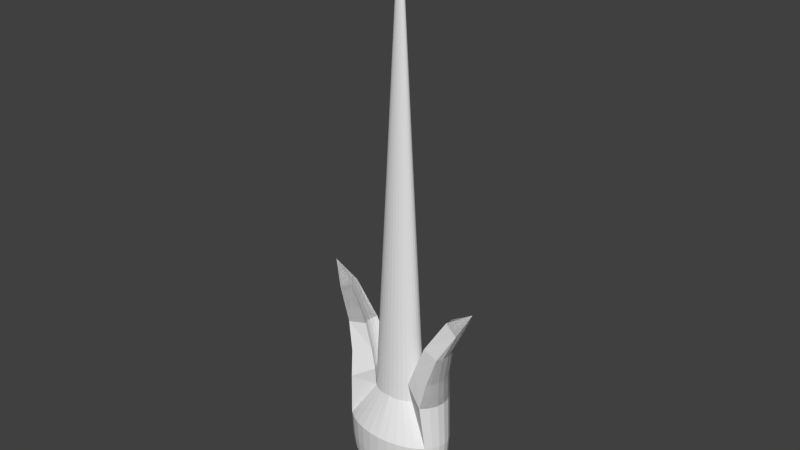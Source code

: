 # Source: cartmodel_final-1.blend  (saved by Blender 2.76.0; exported with 4.5.12 LTS)
import bpy
from mathutils import Matrix  # noqa: F401  (used for matrix-valued properties, if any)

bpy.ops.wm.read_factory_settings(use_empty=True)
scene = bpy.context.scene
scene.name = 'Scene'

# ---- collections
col_collection_2 = bpy.data.collections.new('Collection 2'); scene.collection.children.link(col_collection_2)

# ---- materials (node trees are filled in below, after node groups)
mat_material_001 = bpy.data.materials.new('Material.001')
mat_material_001.alpha_threshold = 0.0
mat_material_001.use_transparent_shadow = False
mat_material_001.roughness = 0.5

# ---- material node trees

# ---- world
world_world = bpy.data.worlds.new('World'); scene.world = world_world
world_world.color = (0.05088, 0.05088, 0.05088)
world_world.use_sun_shadow = False
world_world.sun_shadow_jitter_overblur = 0.0
world_world.cycles.sampling_method = 'MANUAL'
world_world.cycles.sample_map_resolution = 256

# ---- meshes
me_circle_001 = bpy.data.meshes.new('Circle.001')
me_circle_001.from_pydata([(-5.96e-08, 0.9697, 0.07042), (-0.1736, 0.9511, 0.03089), (-0.3405, 0.8959, 0.03089), (-0.4943, 0.8063, 0.03089), (-0.6291, 0.6857, 0.03089), (-0.7398, 0.5387, 0.03089), (-0.822, 0.3711, 0.03089), (-0.8726, 0.1892, 0.03089), (-0.8897, 4.768e-07, 0.03089), (-0.8726, -0.1892, 0.03089), (-0.822, -0.3711, 0.03089), (-0.7398, -0.5387, 0.03089), (-0.6291, -0.6857, 0.03089), (-0.4943, -0.8063, 0.03089), (-0.3405, -0.8959, 0.03089), (-0.1736, -0.9511, 0.03089), (-5.96e-08, -0.9697, 0.07042), (0.1736, -0.9511, 0.03089), (0.3405, -0.8959, 0.03089), (0.4943, -0.8063, 0.03089), (0.6291, -0.6857, 0.03089), (0.7398, -0.5387, 0.03089), (0.7398, 0.5387, 0.03089), (0.6291, 0.6857, 0.03089), (0.4943, 0.8063, 0.03089), (0.3405, 0.8959, 0.03089), (0.1736, 0.9511, 0.03089), (-0.822, 0.3711, 0.03089), (-0.8726, 0.1892, 0.03089), (-0.8897, 4.768e-07, 0.03089), (-0.8726, -0.1892, 0.03089), (-0.822, -0.3711, 0.03089), (0.822, 0.3711, 0.03089), (0.8726, 0.1892, 0.03089), (0.8897, 4.768e-07, 0.03089), (0.8726, -0.1892, 0.03089), (0.822, -0.3711, 0.03089), (7.661e-09, 7.661e-08, 22.35), (-0.3699, 0.2694, 11.19), (-0.411, 0.1855, 11.19), (-0.4363, 0.09459, 11.19), (-0.4449, 2.767e-07, 11.19), (-0.4363, -0.09459, 11.19), (-0.411, -0.1855, 11.19), (-0.3699, -0.2694, 11.19), (-0.3146, -0.3428, 11.19), (-0.2472, -0.4031, 11.19), (-0.1702, -0.4479, 11.19), (-0.08679, -0.4755, 11.19), (-2.597e-08, -0.4848, 11.21), (0.08679, -0.4755, 11.19), (0.1702, -0.4479, 11.19), (0.2472, -0.4031, 11.19), (0.3146, -0.3428, 11.19), (0.3699, -0.2694, 11.19), (0.411, -0.1855, 11.19), (0.4363, -0.09459, 11.19), (0.4449, 2.767e-07, 11.19), (0.4363, 0.09459, 11.19), (0.411, 0.1855, 11.19), (0.3699, 0.2694, 11.19), (0.3146, 0.3428, 11.19), (0.2472, 0.4031, 11.19), (0.1702, 0.4479, 11.19), (0.08679, 0.4755, 11.19), (-2.597e-08, 0.4848, 11.21), (-0.08679, 0.4755, 11.19), (-0.1702, 0.4479, 11.19), (-0.2472, 0.4031, 11.19), (-0.3146, 0.3428, 11.19), (-0.08679, 0.9604, 0.05066), (-0.257, 0.9235, 0.03089), (-0.4174, 0.8511, 0.03089), (-0.5617, 0.746, 0.03089), (-0.6845, 0.6122, 0.03089), (-0.6845, -0.6122, 0.03089), (-0.5617, -0.746, 0.03089), (-0.4174, -0.8511, 0.03089), (-0.257, -0.9235, 0.03089), (-0.08679, -0.9604, 0.05066), (0.08679, -0.9604, 0.05066), (0.257, -0.9235, 0.03089), (0.4174, -0.8511, 0.03089), (0.5617, -0.746, 0.03089), (0.6845, -0.6122, 0.03089), (0.6845, 0.6122, 0.03089), (0.5617, 0.746, 0.03089), (0.4174, 0.8511, 0.03089), (0.257, 0.9235, 0.03089), (0.08679, 0.9604, 0.05066), (-0.8473, 0.2801, 0.03089), (-0.8812, 0.09459, 0.03089), (-0.8812, -0.09459, 0.03089), (-0.8473, -0.2801, 0.03089), (-0.7809, -0.4549, 0.03089), (-0.7809, 0.4549, 0.03089), (0.8473, 0.2801, 0.03089), (0.8812, 0.09459, 0.03089), (0.8812, -0.09459, 0.03089), (0.8473, -0.2801, 0.03089), (0.7809, -0.4549, 0.03089), (0.7809, 0.4549, 0.03089), (-0.5548, 0.404, 5.612), (-0.2055, 0.09277, 16.77), (-0.2182, 0.04729, 16.77), (-0.2224, 1.767e-07, 16.77), (-0.2182, -0.04729, 16.77), (-0.2055, -0.09277, 16.77), (-0.1849, -0.1347, 16.77), (-0.1573, -0.1714, 16.77), (-0.1236, -0.2016, 16.77), (-0.08512, -0.224, 16.77), (-0.04339, -0.2378, 16.77), (-9.155e-09, -0.2424, 16.78), (0.04339, -0.2378, 16.77), (0.08512, -0.224, 16.77), (0.1236, -0.2016, 16.77), (0.1573, -0.1714, 16.77), (0.1849, -0.1347, 16.77), (0.2055, -0.09277, 16.77), (0.2182, -0.04729, 16.77), (0.2224, 1.767e-07, 16.77), (0.2182, 0.04729, 16.77), (0.2055, 0.09277, 16.77), (0.1849, 0.1347, 16.77), (0.1573, 0.1714, 16.77), (0.1236, 0.2016, 16.77), (0.08512, 0.224, 16.77), (0.04339, 0.2378, 16.77), (-9.155e-09, 0.2424, 16.78), (-0.04339, 0.2378, 16.77), (-0.08512, 0.224, 16.77), (-0.1236, 0.2016, 16.77), (-0.1573, 0.1714, 16.77), (-0.1849, 0.1347, 16.77), (-0.6165, 0.2783, 5.612), (-0.6545, 0.1419, 5.612), (-0.6673, 3.768e-07, 5.612), (-0.6545, -0.1419, 5.612), (-0.6165, -0.2783, 5.612), (-0.5548, -0.404, 5.612), (-0.4718, -0.5143, 5.612), (-0.3707, -0.6047, 5.612), (-0.2554, -0.6719, 5.612), (-0.1302, -0.7133, 5.612), (-4.279e-08, -0.7273, 5.641), (0.1302, -0.7133, 5.612), (0.2554, -0.6719, 5.612), (0.3707, -0.6047, 5.612), (0.4718, -0.5143, 5.612), (0.5548, -0.404, 5.612), (0.6165, -0.2783, 5.612), (0.6545, -0.1419, 5.612), (0.6673, 3.768e-07, 5.612), (0.6545, 0.1419, 5.612), (0.6165, 0.2783, 5.612), (0.5548, 0.404, 5.612), (0.4718, 0.5143, 5.612), (0.3707, 0.6047, 5.612), (0.2554, 0.6719, 5.612), (0.1302, 0.7133, 5.612), (-4.279e-08, 0.7273, 5.641), (-0.1302, 0.7133, 5.612), (-0.2554, 0.6719, 5.612), (-0.3707, 0.6047, 5.612), (-0.4718, 0.5143, 5.612), (-0.04339, 0.965, 0.06054), (-0.2153, 0.9373, 0.03089), (-0.3789, 0.8735, 0.03089), (-0.528, 0.7761, 0.03089), (-0.6568, 0.6489, 0.03089), (-0.7121, -0.5755, 0.03089), (-0.5954, -0.7158, 0.03089), (-0.4559, -0.8287, 0.03089), (-0.2988, -0.9097, 0.03089), (-0.1302, -0.9557, 0.04077), (0.04339, -0.965, 0.06054), (0.2153, -0.9373, 0.03089), (0.3789, -0.8735, 0.03089), (0.528, -0.7761, 0.03089), (0.6568, -0.6489, 0.03089), (0.7121, 0.5755, 0.03089), (0.5954, 0.7158, 0.03089), (0.4559, 0.8287, 0.03089), (0.2988, 0.9097, 0.03089), (0.1302, 0.9557, 0.04077), (-0.8347, 0.3256, 0.03089), (-0.8769, 0.1419, 0.03089), (-0.8855, -0.04729, 0.03089), (-0.86, -0.2347, 0.03089), (-0.8014, -0.413, 0.03089), (-0.8014, 0.413, 0.03089), (0.8347, 0.3256, 0.03089), (0.8769, 0.1419, 0.03089), (0.8855, -0.04729, 0.03089), (0.86, -0.2347, 0.03089), (0.8014, -0.413, 0.03089), (0.8014, 0.413, 0.03089), (-0.6473, 0.4714, 2.821), (-0.1028, 0.04639, 19.56), (-0.1091, 0.02365, 19.56), (-0.1112, 1.266e-07, 19.56), (-0.1091, -0.02365, 19.56), (-0.1028, -0.04639, 19.56), (-0.09247, -0.06734, 19.56), (-0.07864, -0.08571, 19.56), (-0.06179, -0.1008, 19.56), (-0.04256, -0.112, 19.56), (-0.0217, -0.1189, 19.56), (-7.468e-10, -0.1212, 19.57), (0.0217, -0.1189, 19.56), (0.04256, -0.112, 19.56), (0.06179, -0.1008, 19.56), (0.07864, -0.08571, 19.56), (0.09247, -0.06734, 19.56), (0.1028, -0.04639, 19.56), (0.1091, -0.02365, 19.56), (0.1112, 1.266e-07, 19.56), (0.1091, 0.02365, 19.56), (0.1028, 0.04639, 19.56), (0.09247, 0.06734, 19.56), (0.07864, 0.08571, 19.56), (0.06179, 0.1008, 19.56), (0.04256, 0.112, 19.56), (0.0217, 0.1189, 19.56), (-7.468e-10, 0.1212, 19.57), (-0.0217, 0.1189, 19.56), (-0.04256, 0.112, 19.56), (-0.06179, 0.1008, 19.56), (-0.07864, 0.08571, 19.56), (-0.2774, 0.202, 13.98), (-0.5138, 0.2319, 8.402), (-0.5454, 0.1182, 8.402), (-0.5561, 3.268e-07, 8.402), (-0.5454, -0.1182, 8.402), (-0.5138, -0.2319, 8.402), (-0.4624, -0.3367, 8.402), (-0.3932, -0.4285, 8.402), (-0.3089, -0.5039, 8.402), (-0.2128, -0.5599, 8.402), (-0.1085, -0.5944, 8.402), (-3.438e-08, -0.6061, 8.427), (0.1085, -0.5944, 8.402), (0.2128, -0.5599, 8.402), (0.3089, -0.5039, 8.402), (0.3932, -0.4285, 8.402), (0.4624, -0.3367, 8.402), (0.5138, -0.2319, 8.402), (0.5454, -0.1182, 8.402), (0.5561, 3.268e-07, 8.402), (0.5454, 0.1182, 8.402), (0.5138, 0.2319, 8.402), (0.4624, 0.3367, 8.402), (0.3932, 0.4285, 8.402), (0.3089, 0.5039, 8.402), (0.2128, 0.5599, 8.402), (0.1085, 0.5944, 8.402), (-3.438e-08, 0.6061, 8.427), (-0.1085, 0.5944, 8.402), (-0.2128, 0.5599, 8.402), (-0.3089, 0.5039, 8.402), (-0.3932, 0.4285, 8.402), (-0.1302, 0.9557, 0.04077), (-0.2988, 0.9097, 0.03089), (-0.4559, 0.8287, 0.03089), (-0.5954, 0.7158, 0.03089), (-0.7121, 0.5755, 0.03089), (-0.6568, -0.6489, 0.03089), (-0.528, -0.7761, 0.03089), (-0.3789, -0.8735, 0.03089), (-0.2153, -0.9373, 0.03089), (-0.04339, -0.965, 0.06054), (0.1302, -0.9557, 0.04077), (0.2988, -0.9097, 0.03089), (0.4559, -0.8287, 0.03089), (0.5954, -0.7158, 0.03089), (0.7121, -0.5755, 0.03089), (0.6568, 0.6489, 0.03089), (0.528, 0.7761, 0.03089), (0.3789, 0.8735, 0.03089), (0.2153, 0.9373, 0.03089), (0.04339, 0.965, 0.06054), (-0.86, 0.2347, 0.03089), (-0.8855, 0.04729, 0.03089), (-0.8769, -0.1419, 0.03089), (-0.8347, -0.3256, 0.03089), (-0.7603, -0.4968, 0.03089), (-0.7603, 0.4968, 0.03089), (0.86, 0.2347, 0.03089), (0.8855, 0.04729, 0.03089), (0.8769, -0.1419, 0.03089), (0.8347, -0.3256, 0.03089), (0.7603, -0.4968, 0.03089), (0.7603, 0.4968, 0.03089), (-0.4624, 0.3367, 8.402), (-0.3083, 0.1392, 13.98), (-0.3272, 0.07094, 13.98), (-0.3336, 2.267e-07, 13.98), (-0.3272, -0.07094, 13.98), (-0.3083, -0.1392, 13.98), (-0.2774, -0.202, 13.98), (-0.2359, -0.2571, 13.98), (-0.1854, -0.3024, 13.98), (-0.1277, -0.336, 13.98), (-0.06509, -0.3566, 13.98), (-1.756e-08, -0.3636, 14.0), (0.06509, -0.3566, 13.98), (0.1277, -0.336, 13.98), (0.1854, -0.3024, 13.98), (0.2359, -0.2571, 13.98), (0.2774, -0.202, 13.98), (0.3083, -0.1392, 13.98), (0.3272, -0.07094, 13.98), (0.3336, 2.267e-07, 13.98), (0.3272, 0.07094, 13.98), (0.3083, 0.1392, 13.98), (0.2774, 0.202, 13.98), (0.2359, 0.2571, 13.98), (0.1854, 0.3024, 13.98), (0.1277, 0.336, 13.98), (0.06509, 0.3566, 13.98), (-1.756e-08, 0.3636, 14.0), (-0.06509, 0.3566, 13.98), (-0.1277, 0.336, 13.98), (-0.1854, 0.3024, 13.98), (-0.2359, 0.2571, 13.98), (-0.09247, 0.06734, 19.56), (-0.7193, 0.3247, 2.821), (-0.7636, 0.1655, 2.821), (-0.7785, 4.268e-07, 2.821), (-0.7636, -0.1655, 2.821), (-0.7193, -0.3247, 2.821), (-0.6473, -0.4714, 2.821), (-0.5505, -0.6, 2.821), (-0.4325, -0.7055, 2.821), (-0.2979, -0.7839, 2.821), (-0.1519, -0.8322, 2.821), (-5.12e-08, -0.8485, 2.856), (0.1519, -0.8322, 2.821), (0.2979, -0.7839, 2.821), (0.4325, -0.7055, 2.821), (0.5505, -0.6, 2.821), (0.6473, -0.4714, 2.821), (0.7193, -0.3247, 2.821), (0.7636, -0.1655, 2.821), (0.7785, 4.268e-07, 2.821), (0.7636, 0.1655, 2.821), (0.7193, 0.3247, 2.821), (0.6473, 0.4714, 2.821), (0.5505, 0.6, 2.821), (0.4325, 0.7055, 2.821), (0.2979, 0.7839, 2.821), (0.1519, 0.8322, 2.821), (-5.12e-08, 0.8485, 2.856), (-0.1519, 0.8322, 2.821), (-0.2979, 0.7839, 2.821), (-0.4325, 0.7055, 2.821), (-0.5505, 0.6, 2.821), (-0.0217, 0.9674, 0.06548), (-0.1944, 0.9442, 0.03089), (-0.3597, 0.8847, 0.03089), (-0.5112, 0.7912, 0.03089), (-0.643, 0.6673, 0.03089), (-0.726, -0.5571, 0.03089), (-0.6123, -0.7007, 0.03089), (-0.4751, -0.8175, 0.03089), (-0.3196, -0.9028, 0.03089), (-0.1519, -0.9534, 0.03583), (0.0217, -0.9674, 0.06548), (0.1944, -0.9442, 0.03089), (0.3597, -0.8847, 0.03089), (0.5112, -0.7912, 0.03089), (0.643, -0.6673, 0.03089), (0.726, 0.5571, 0.03089), (0.6123, 0.7008, 0.03089), (0.4751, 0.8175, 0.03089), (0.3196, 0.9028, 0.03089), (0.1519, 0.9534, 0.03583), (-0.8283, 0.3483, 0.03089), (-0.8748, 0.1655, 0.03089), (-0.8876, -0.02365, 0.03089), (-0.8663, -0.2119, 0.03089), (-0.8117, -0.392, 0.03089), (-0.8117, 0.392, 0.03089), (0.8283, 0.3483, 0.03089), (0.8748, 0.1655, 0.03089), (0.8876, -0.02365, 0.03089), (0.8663, -0.2119, 0.03089), (0.8117, -0.392, 0.03089), (0.8117, 0.392, 0.03089), (-0.6935, 0.5051, 1.426), (-0.05138, 0.02319, 20.96), (-0.05454, 0.01182, 20.96), (-0.05561, 1.016e-07, 20.96), (-0.05454, -0.01182, 20.96), (-0.05138, -0.02319, 20.96), (-0.04624, -0.03367, 20.96), (-0.03932, -0.04285, 20.96), (-0.03089, -0.05039, 20.96), (-0.02128, -0.05599, 20.96), (-0.01085, -0.05944, 20.96), (3.457e-09, -0.06061, 20.96), (0.01085, -0.05944, 20.96), (0.02128, -0.05599, 20.96), (0.03089, -0.05039, 20.96), (0.03932, -0.04285, 20.96), (0.04624, -0.03367, 20.96), (0.05138, -0.02319, 20.96), (0.05454, -0.01182, 20.96), (0.05561, 1.016e-07, 20.96), (0.05454, 0.01182, 20.96), (0.05138, 0.02319, 20.96), (0.04624, 0.03367, 20.96), (0.03932, 0.04285, 20.96), (0.03089, 0.05039, 20.96), (0.02128, 0.05599, 20.96), (0.01085, 0.05944, 20.96), (3.457e-09, 0.06061, 20.96), (-0.01085, 0.05944, 20.96), (-0.02128, 0.05599, 20.96), (-0.03089, 0.05039, 20.96), (-0.03932, 0.04285, 20.96), (-0.3237, 0.2357, 12.59), (-0.4624, 0.2087, 9.797), (-0.4909, 0.1064, 9.797), (-0.5005, 3.017e-07, 9.797), (-0.4909, -0.1064, 9.797), (-0.4624, -0.2087, 9.797), (-0.4161, -0.303, 9.797), (-0.3539, -0.3857, 9.797), (-0.278, -0.4535, 9.797), (-0.1915, -0.5039, 9.797), (-0.09764, -0.535, 9.797), (-3.018e-08, -0.5455, 9.819), (0.09764, -0.535, 9.797), (0.1915, -0.5039, 9.797), (0.278, -0.4535, 9.797), (0.3539, -0.3857, 9.797), (0.4161, -0.303, 9.797), (0.4624, -0.2087, 9.797), (0.4909, -0.1064, 9.797), (0.5005, 3.017e-07, 9.797), (0.4909, 0.1064, 9.797), (0.4624, 0.2087, 9.797), (0.4161, 0.303, 9.797), (0.3539, 0.3857, 9.797), (0.278, 0.4535, 9.797), (0.1915, 0.5039, 9.797), (0.09764, 0.535, 9.797), (-3.018e-08, 0.5455, 9.819), (-0.09764, 0.535, 9.797), (-0.1915, 0.5039, 9.797), (-0.278, 0.4535, 9.797), (-0.3539, 0.3857, 9.797), (-0.1085, 0.958, 0.04571), (-0.2779, 0.9166, 0.03089), (-0.4366, 0.8399, 0.03089), (-0.5786, 0.7309, 0.03089), (-0.6983, 0.5938, 0.03089), (-0.6706, -0.6306, 0.03089), (-0.5449, -0.761, 0.03089), (-0.3982, -0.8623, 0.03089), (-0.2362, -0.9304, 0.03089), (-0.06509, -0.9627, 0.0556), (0.1085, -0.958, 0.04571), (0.2779, -0.9166, 0.03089), (0.4366, -0.8399, 0.03089), (0.5786, -0.7309, 0.03089), (0.6983, -0.5938, 0.03089), (0.6706, 0.6306, 0.03089), (0.5449, 0.761, 0.03089), (0.3982, 0.8623, 0.03089), (0.2362, 0.9304, 0.03089), (0.06509, 0.9627, 0.0556), (-0.8536, 0.2574, 0.03089), (-0.8833, 0.07094, 0.03089), (-0.879, -0.1182, 0.03089), (-0.841, -0.3029, 0.03089), (-0.7706, -0.4759, 0.03089), (-0.7706, 0.4759, 0.03089), (0.8536, 0.2574, 0.03089), (0.8833, 0.07094, 0.03089), (0.879, -0.1182, 0.03089), (0.841, -0.3029, 0.03089), (0.7706, -0.4759, 0.03089), (0.7706, 0.4759, 0.03089), (-0.5086, 0.3704, 7.007), (-0.2569, 0.116, 15.38), (-0.2727, 0.05912, 15.38), (-0.278, 2.017e-07, 15.38), (-0.2727, -0.05912, 15.38), (-0.2569, -0.116, 15.38), (-0.2312, -0.1684, 15.38), (-0.1966, -0.2143, 15.38), (-0.1545, -0.252, 15.38), (-0.1064, -0.28, 15.38), (-0.05424, -0.2972, 15.38), (-1.336e-08, -0.303, 15.39), (0.05424, -0.2972, 15.38), (0.1064, -0.28, 15.38), (0.1545, -0.252, 15.38), (0.1966, -0.2143, 15.38), (0.2312, -0.1684, 15.38), (0.2569, -0.116, 15.38), (0.2727, -0.05912, 15.38), (0.278, 2.017e-07, 15.38), (0.2727, 0.05912, 15.38), (0.2569, 0.116, 15.38), (0.2312, 0.1684, 15.38), (0.1966, 0.2143, 15.38), (0.1545, 0.252, 15.38), (0.1064, 0.28, 15.38), (0.05424, 0.2972, 15.38), (-1.336e-08, 0.303, 15.39), (-0.05424, 0.2972, 15.38), (-0.1064, 0.28, 15.38), (-0.1545, 0.252, 15.38), (-0.1966, 0.2143, 15.38), (-0.1387, 0.101, 18.17), (-0.6679, 0.3015, 4.216), (-0.709, 0.1537, 4.216), (-0.7229, 4.018e-07, 4.216), (-0.709, -0.1537, 4.216), (-0.6679, -0.3015, 4.216), (-0.6011, -0.4377, 4.216), (-0.5112, -0.5571, 4.216), (-0.4016, -0.6551, 4.216), (-0.2766, -0.7279, 4.216), (-0.141, -0.7727, 4.216), (-4.699e-08, -0.7879, 4.248), (0.141, -0.7727, 4.216), (0.2766, -0.7279, 4.216), (0.4016, -0.6551, 4.216), (0.5112, -0.5571, 4.216), (0.6011, -0.4377, 4.216), (0.6679, -0.3015, 4.216), (0.709, -0.1537, 4.216), (0.7229, 4.018e-07, 4.216), (0.709, 0.1537, 4.216), (0.6679, 0.3015, 4.216), (0.6011, 0.4377, 4.216), (0.5112, 0.5571, 4.216), (0.4016, 0.6551, 4.216), (0.2766, 0.7279, 4.216), (0.141, 0.7727, 4.216), (-4.699e-08, 0.7879, 4.248), (-0.141, 0.7727, 4.216), (-0.2766, 0.7279, 4.216), (-0.4016, 0.6551, 4.216), (-0.5112, 0.5571, 4.216), (-0.06509, 0.9627, 0.0556), (-0.2362, 0.9304, 0.03089), (-0.3982, 0.8623, 0.03089), (-0.5449, 0.761, 0.03089), (-0.6706, 0.6306, 0.03089), (-0.6983, -0.5938, 0.03089), (-0.5786, -0.7309, 0.03089), (-0.4366, -0.8399, 0.03089), (-0.2779, -0.9166, 0.03089), (-0.1085, -0.958, 0.04571), (0.06509, -0.9627, 0.0556), (0.2362, -0.9304, 0.03089), (0.3982, -0.8623, 0.03089), (0.5449, -0.761, 0.03089), (0.6706, -0.6306, 0.03089), (0.6983, 0.5938, 0.03089), (0.5786, 0.7309, 0.03089), (0.4366, 0.8399, 0.03089), (0.2779, 0.9166, 0.03089), (0.1085, 0.958, 0.04571), (-0.841, 0.3029, 0.03089), (-0.879, 0.1182, 0.03089), (-0.8833, -0.07094, 0.03089), (-0.8536, -0.2574, 0.03089), (-0.7912, -0.434, 0.03089), (-0.7912, 0.434, 0.03089), (0.841, 0.3029, 0.03089), (0.879, 0.1182, 0.03089), (0.8833, -0.07094, 0.03089), (0.8536, -0.2574, 0.03089), (0.7912, -0.434, 0.03089), (0.7912, 0.434, 0.03089), (-0.6011, 0.4377, 4.216), (-0.1541, 0.06958, 18.17), (-0.1636, 0.03547, 18.17), (-0.1668, 1.517e-07, 18.17), (-0.1636, -0.03547, 18.17), (-0.1541, -0.06958, 18.17), (-0.1387, -0.101, 18.17), (-0.118, -0.1286, 18.17), (-0.09268, -0.1512, 18.17), (-0.06384, -0.168, 18.17), (-0.03255, -0.1783, 18.17), (-4.951e-09, -0.1818, 18.18), (0.03255, -0.1783, 18.17), (0.06384, -0.168, 18.17), (0.09268, -0.1512, 18.17), (0.118, -0.1286, 18.17), (0.1387, -0.101, 18.17), (0.1541, -0.06958, 18.17), (0.1636, -0.03547, 18.17), (0.1668, 1.517e-07, 18.17), (0.1636, 0.03547, 18.17), (0.1541, 0.06958, 18.17), (0.1387, 0.101, 18.17), (0.118, 0.1286, 18.17), (0.09268, 0.1512, 18.17), (0.06384, 0.168, 18.17), (0.03255, 0.1783, 18.17), (-4.951e-09, 0.1818, 18.18), (-0.03255, 0.1783, 18.17), (-0.06384, 0.168, 18.17), (-0.09268, 0.1512, 18.17), (-0.118, 0.1286, 18.17), (-0.2312, 0.1684, 15.38), (-0.5651, 0.2551, 7.007), (-0.5999, 0.1301, 7.007), (-0.6117, 3.518e-07, 7.007), (-0.5999, -0.1301, 7.007), (-0.5651, -0.2551, 7.007), (-0.5086, -0.3704, 7.007), (-0.4325, -0.4714, 7.007), (-0.3398, -0.5543, 7.007), (-0.2341, -0.6159, 7.007), (-0.1193, -0.6539, 7.007), (-3.858e-08, -0.6667, 7.034), (0.1193, -0.6539, 7.007), (0.2341, -0.6159, 7.007), (0.3398, -0.5543, 7.007), (0.4325, -0.4714, 7.007), (0.5086, -0.3704, 7.007), (0.5651, -0.2551, 7.007), (0.5999, -0.1301, 7.007), (0.6117, 3.518e-07, 7.007), (0.5999, 0.1301, 7.007), (0.5651, 0.2551, 7.007), (0.5086, 0.3704, 7.007), (0.4325, 0.4714, 7.007), (0.3398, 0.5543, 7.007), (0.2341, 0.6159, 7.007), (0.1193, 0.6539, 7.007), (-3.858e-08, 0.6667, 7.034), (-0.1193, 0.6539, 7.007), (-0.2341, 0.6159, 7.007), (-0.3398, 0.5543, 7.007), (-0.4325, 0.4714, 7.007), (-0.1519, 0.9534, 0.03583), (-0.3196, 0.9028, 0.03089), (-0.4751, 0.8175, 0.03089), (-0.6123, 0.7008, 0.03089), (-0.726, 0.5571, 0.03089), (-0.643, -0.6673, 0.03089), (-0.5112, -0.7912, 0.03089), (-0.3597, -0.8847, 0.03089), (-0.1944, -0.9442, 0.03089), (-0.0217, -0.9674, 0.06548), (0.1519, -0.9534, 0.03583), (0.3196, -0.9028, 0.03089), (0.4751, -0.8175, 0.03089), (0.6123, -0.7007, 0.03089), (0.726, -0.5571, 0.03089), (0.643, 0.6673, 0.03089), (0.5112, 0.7912, 0.03089), (0.3597, 0.8847, 0.03089), (0.1944, 0.9442, 0.03089), (0.0217, 0.9674, 0.06548), (-0.8663, 0.2119, 0.03089), (-0.8876, 0.02365, 0.03089), (-0.8748, -0.1655, 0.03089), (-0.8283, -0.3483, 0.03089), (-0.7501, -0.5178, 0.03089), (-0.7501, 0.5178, 0.03089), (0.8663, 0.2119, 0.03089), (0.8876, 0.02365, 0.03089), (0.8748, -0.1655, 0.03089), (0.8283, -0.3483, 0.03089), (0.7501, -0.5178, 0.03089), (0.7501, 0.5178, 0.03089), (-0.4161, 0.303, 9.797), (-0.3596, 0.1624, 12.59), (-0.3818, 0.08277, 12.59), (-0.3893, 2.517e-07, 12.59), (-0.3818, -0.08276, 12.59), (-0.3596, -0.1623, 12.59), (-0.3237, -0.2357, 12.59), (-0.2752, -0.3, 12.59), (-0.2163, -0.3527, 12.59), (-0.149, -0.3919, 12.59), (-0.07594, -0.4161, 12.59), (-2.177e-08, -0.4242, 12.6), (0.07594, -0.4161, 12.59), (0.149, -0.3919, 12.59), (0.2163, -0.3527, 12.59), (0.2752, -0.3, 12.59), (0.3237, -0.2357, 12.59), (0.3596, -0.1623, 12.59), (0.3818, -0.08276, 12.59), (0.3893, 2.517e-07, 12.59), (0.3818, 0.08277, 12.59), (0.3596, 0.1624, 12.59), (0.3237, 0.2357, 12.59), (0.2752, 0.3, 12.59), (0.2163, 0.3527, 12.59), (0.149, 0.3919, 12.59), (0.07594, 0.4161, 12.59), (-2.177e-08, 0.4242, 12.6), (-0.07594, 0.4161, 12.59), (-0.149, 0.3919, 12.59), (-0.2163, 0.3527, 12.59), (-0.2752, 0.3, 12.59), (-0.04624, 0.03367, 20.96), (-0.7706, 0.3479, 1.426), (-0.8181, 0.1774, 1.426), (-0.8341, 4.518e-07, 1.426), (-0.8181, -0.1774, 1.426), (-0.7706, -0.3479, 1.426), (-0.6935, -0.5051, 1.426), (-0.5898, -0.6428, 1.426), (-0.4634, -0.7559, 1.426), (-0.3192, -0.8399, 1.426), (-0.1627, -0.8916, 1.426), (-5.54e-08, -0.9091, 1.463), (0.1627, -0.8916, 1.426), (0.3192, -0.8399, 1.426), (0.4634, -0.7559, 1.426), (0.5898, -0.6428, 1.426), (0.6935, -0.5051, 1.426), (0.7706, -0.3479, 1.426), (0.8181, -0.1774, 1.426), (0.8341, 4.518e-07, 1.426), (0.8181, 0.1774, 1.426), (0.7706, 0.3479, 1.426), (0.6935, 0.5051, 1.426), (0.5898, 0.6428, 1.426), (0.4634, 0.7559, 1.426), (0.3192, 0.8399, 1.426), (0.1627, 0.8916, 1.426), (-5.54e-08, 0.9091, 1.463), (-0.1627, 0.8916, 1.426), (-0.3192, 0.8399, 1.426), (-0.4634, 0.7559, 1.426), (-0.5898, 0.6428, 1.426), (-0.01085, 0.9685, 0.06795), (-0.184, 0.9476, 0.03089), (-0.3501, 0.8903, 0.03089), (-0.5027, 0.7987, 0.03089), (-0.636, 0.6765, 0.03089), (-0.7329, -0.5479, 0.03089), (-0.6207, -0.6932, 0.03089), (-0.4847, -0.8119, 0.03089), (-0.3301, -0.8993, 0.03089), (-0.1627, -0.9522, 0.03336), (0.01085, -0.9685, 0.06795), (0.184, -0.9476, 0.03089), (0.3501, -0.8903, 0.03089), (0.5027, -0.7987, 0.03089), (0.636, -0.6765, 0.03089), (0.7329, 0.5479, 0.03089), (0.6207, 0.6932, 0.03089), (0.4847, 0.8119, 0.03089), (0.3301, 0.8993, 0.03089), (0.1627, 0.9522, 0.03336), (-0.8252, 0.3597, 0.03089), (-0.8737, 0.1774, 0.03089), (-0.8887, -0.01182, 0.03089), (-0.8695, -0.2005, 0.03089), (-0.8169, -0.3816, 0.03089), (-0.8169, 0.3816, 0.03089), (0.8252, 0.3597, 0.03089), (0.8737, 0.1774, 0.03089), (0.8887, -0.01182, 0.03089), (0.8695, -0.2005, 0.03089), (0.8169, -0.3816, 0.03089), (0.8169, 0.3816, 0.03089), (-0.7167, 0.5219, 0.7285), (-0.02569, 0.0116, 21.66), (-0.02727, 0.005912, 21.66), (-0.0278, 8.912e-08, 21.66), (-0.02727, -0.005912, 21.66), (-0.02569, -0.0116, 21.66), (-0.02312, -0.01684, 21.66), (-0.01966, -0.02143, 21.66), (-0.01545, -0.0252, 21.66), (-0.01064, -0.028, 21.66), (-0.005424, -0.02972, 21.66), (5.559e-09, -0.0303, 21.66), (0.005424, -0.02972, 21.66), (0.01064, -0.028, 21.66), (0.01545, -0.0252, 21.66), (0.01966, -0.02143, 21.66), (0.02312, -0.01684, 21.66), (0.02569, -0.0116, 21.66), (0.02727, -0.005912, 21.66), (0.0278, 8.912e-08, 21.66), (0.02727, 0.005912, 21.66), (0.02569, 0.0116, 21.66), (0.02312, 0.01684, 21.66), (0.01966, 0.02143, 21.66), (0.01545, 0.0252, 21.66), (0.01064, 0.028, 21.66), (0.005424, 0.02972, 21.66), (5.559e-09, 0.0303, 21.66), (-0.005424, 0.02972, 21.66), (-0.01064, 0.028, 21.66), (-0.01545, 0.0252, 21.66), (-0.01966, 0.02143, 21.66), (-0.3468, 0.2525, 11.89), (-0.4367, 0.1971, 10.49), (-0.4636, 0.1005, 10.49), (-0.4727, 2.892e-07, 10.49), (-0.4636, -0.1005, 10.49), (-0.4367, -0.1971, 10.49), (-0.393, -0.2862, 10.49), (-0.3342, -0.3643, 10.49), (-0.2626, -0.4283, 10.49), (-0.1809, -0.4759, 10.49), (-0.09221, -0.5053, 10.49), (-2.807e-08, -0.5151, 10.52), (0.09221, -0.5053, 10.49), (0.1809, -0.4759, 10.49), (0.2626, -0.4283, 10.49), (0.3342, -0.3643, 10.49), (0.393, -0.2862, 10.49), (0.4367, -0.1971, 10.49), (0.4636, -0.1005, 10.49), (0.4727, 2.892e-07, 10.49), (0.4636, 0.1005, 10.49), (0.4367, 0.1971, 10.49), (0.393, 0.2862, 10.49), (0.3342, 0.3643, 10.49), (0.2626, 0.4283, 10.49), (0.1809, 0.4759, 10.49), (0.09221, 0.5053, 10.49), (-2.807e-08, 0.5151, 10.52), (-0.09221, 0.5053, 10.49), (-0.1809, 0.4759, 10.49), (-0.2626, 0.4283, 10.49), (-0.3342, 0.3643, 10.49), (-0.09764, 0.9592, 0.04818), (-0.2675, 0.92, 0.03089), (-0.427, 0.8455, 0.03089), (-0.5701, 0.7384, 0.03089), (-0.6914, 0.603, 0.03089), (-0.6775, -0.6214, 0.03089), (-0.5533, -0.7535, 0.03089), (-0.4078, -0.8567, 0.03089), (-0.2466, -0.9269, 0.03089), (-0.07594, -0.9615, 0.05313), (0.09764, -0.9592, 0.04818), (0.2675, -0.92, 0.03089), (0.427, -0.8455, 0.03089), (0.5701, -0.7384, 0.03089), (0.6914, -0.603, 0.03089), (0.6775, 0.6214, 0.03089), (0.5533, 0.7535, 0.03089), (0.4078, 0.8567, 0.03089), (0.2466, 0.9269, 0.03089), (0.07594, 0.9615, 0.05313), (-0.8505, 0.2688, 0.03089), (-0.8822, 0.08277, 0.03089), (-0.8801, -0.1064, 0.03089), (-0.8442, -0.2915, 0.03089), (-0.7758, -0.4654, 0.03089), (-0.7758, 0.4654, 0.03089), (0.8505, 0.2688, 0.03089), (0.8822, 0.08277, 0.03089), (0.8801, -0.1064, 0.03089), (0.8442, -0.2915, 0.03089), (0.7758, -0.4654, 0.03089), (0.7758, 0.4654, 0.03089), (-0.5317, 0.3872, 6.309), (-0.2312, 0.1044, 16.08), (-0.2454, 0.05321, 16.08), (-0.2502, 1.892e-07, 16.08), (-0.2454, -0.05321, 16.08), (-0.2312, -0.1044, 16.08), (-0.2081, -0.1515, 16.08), (-0.1769, -0.1928, 16.08), (-0.139, -0.2268, 16.08), (-0.09576, -0.252, 16.08), (-0.04882, -0.2675, 16.08), (-1.126e-08, -0.2727, 16.09), (0.04882, -0.2675, 16.08), (0.09576, -0.252, 16.08), (0.139, -0.2268, 16.08), (0.1769, -0.1928, 16.08), (0.2081, -0.1515, 16.08), (0.2312, -0.1044, 16.08), (0.2454, -0.05321, 16.08), (0.2502, 1.892e-07, 16.08), (0.2454, 0.05321, 16.08), (0.2312, 0.1044, 16.08), (0.2081, 0.1515, 16.08), (0.1769, 0.1928, 16.08), (0.139, 0.2268, 16.08), (0.09576, 0.252, 16.08), (0.04882, 0.2675, 16.08), (-1.126e-08, 0.2727, 16.09), (-0.04882, 0.2675, 16.08), (-0.09576, 0.252, 16.08), (-0.139, 0.2268, 16.08), (-0.1769, 0.1928, 16.08), (-0.1618, 0.1178, 17.47), (-0.6422, 0.2899, 4.914), (-0.6817, 0.1478, 4.914), (-0.6951, 3.893e-07, 4.914), (-0.6817, -0.1478, 4.914), (-0.6422, -0.2899, 4.914), (-0.578, -0.4209, 4.914), (-0.4915, -0.5357, 4.914), (-0.3862, -0.6299, 4.914), (-0.266, -0.6999, 4.914), (-0.1356, -0.743, 4.914), (-4.489e-08, -0.7576, 4.945), (0.1356, -0.743, 4.914), (0.266, -0.6999, 4.914), (0.3862, -0.6299, 4.914), (0.4915, -0.5357, 4.914), (0.578, -0.4209, 4.914), (0.6422, -0.2899, 4.914), (0.6817, -0.1478, 4.914), (0.6951, 3.893e-07, 4.914), (0.6817, 0.1478, 4.914), (0.6422, 0.2899, 4.914), (0.578, 0.4209, 4.914), (0.4915, 0.5357, 4.914), (0.3862, 0.6299, 4.914), (0.266, 0.6999, 4.914), (0.1356, 0.743, 4.914), (-4.489e-08, 0.7576, 4.945), (-0.1356, 0.743, 4.914), (-0.266, 0.6999, 4.914), (-0.3862, 0.6299, 4.914), (-0.4915, 0.5357, 4.914), (-0.05424, 0.9639, 0.05807), (-0.2257, 0.9338, 0.03089), (-0.3886, 0.8679, 0.03089), (-0.5364, 0.7686, 0.03089), (-0.6637, 0.6398, 0.03089), (-0.7052, -0.5847, 0.03089), (-0.587, -0.7234, 0.03089), (-0.4462, -0.8343, 0.03089), (-0.2883, -0.9131, 0.03089), (-0.1193, -0.9569, 0.04324), (0.05424, -0.9639, 0.05807), (0.2257, -0.9338, 0.03089), (0.3886, -0.8679, 0.03089), (0.5364, -0.7686, 0.03089), (0.6637, -0.6398, 0.03089), (0.7052, 0.5847, 0.03089), (0.587, 0.7234, 0.03089), (0.4462, 0.8343, 0.03089), (0.2883, 0.9131, 0.03089), (0.1193, 0.9569, 0.04324), (-0.8378, 0.3142, 0.03089), (-0.878, 0.1301, 0.03089), (-0.8844, -0.05912, 0.03089), (-0.8568, -0.246, 0.03089), (-0.7963, -0.4235, 0.03089), (-0.7963, 0.4235, 0.03089), (0.8378, 0.3142, 0.03089), (0.878, 0.1301, 0.03089), (0.8844, -0.05912, 0.03089), (0.8568, -0.246, 0.03089), (0.7963, -0.4235, 0.03089), (0.7963, 0.4235, 0.03089), (-0.6242, 0.4546, 3.519), (-0.1284, 0.05798, 18.87), (-0.1363, 0.02956, 18.87), (-0.139, 1.391e-07, 18.87), (-0.1363, -0.02956, 18.87), (-0.1284, -0.05798, 18.87), (-0.1156, -0.08418, 18.87), (-0.0983, -0.1071, 18.87), (-0.07724, -0.126, 18.87), (-0.0532, -0.14, 18.87), (-0.02712, -0.1486, 18.87), (-2.849e-09, -0.1515, 18.87), (0.02712, -0.1486, 18.87), (0.0532, -0.14, 18.87), (0.07724, -0.126, 18.87), (0.0983, -0.1071, 18.87), (0.1156, -0.08418, 18.87), (0.1284, -0.05798, 18.87), (0.1363, -0.02956, 18.87), (0.139, 1.391e-07, 18.87), (0.1363, 0.02956, 18.87), (0.1284, 0.05798, 18.87), (0.1156, 0.08418, 18.87), (0.0983, 0.1071, 18.87), (0.07724, 0.126, 18.87), (0.0532, 0.14, 18.87), (0.02712, 0.1486, 18.87), (-2.849e-09, 0.1515, 18.87), (-0.02712, 0.1486, 18.87), (-0.0532, 0.14, 18.87), (-0.07724, 0.126, 18.87), (-0.0983, 0.1071, 18.87), (-0.2543, 0.1852, 14.68), (-0.5394, 0.2435, 7.704), (-0.5727, 0.1241, 7.704), (-0.5839, 3.393e-07, 7.704), (-0.5727, -0.1241, 7.704), (-0.5394, -0.2435, 7.704), (-0.4855, -0.3535, 7.704), (-0.4129, -0.45, 7.704), (-0.3244, -0.5291, 7.704), (-0.2234, -0.5879, 7.704), (-0.1139, -0.6241, 7.704), (-3.648e-08, -0.6364, 7.73), (0.1139, -0.6241, 7.704), (0.2234, -0.5879, 7.704), (0.3244, -0.5291, 7.704), (0.4129, -0.45, 7.704), (0.4855, -0.3535, 7.704), (0.5394, -0.2435, 7.704), (0.5727, -0.1241, 7.704), (0.5839, 3.393e-07, 7.704), (0.5727, 0.1241, 7.704), (0.5394, 0.2435, 7.704), (0.4855, 0.3535, 7.704), (0.4129, 0.45, 7.704), (0.3244, 0.5291, 7.704), (0.2234, 0.5879, 7.704), (0.1139, 0.6241, 7.704), (-3.648e-08, 0.6364, 7.73), (-0.1139, 0.6241, 7.704), (-0.2234, 0.5879, 7.704), (-0.3244, 0.5291, 7.704), (-0.4129, 0.45, 7.704), (-0.141, 0.9546, 0.0383), (-0.3092, 0.9062, 0.03089), (-0.4655, 0.8231, 0.03089), (-0.6039, 0.7083, 0.03089), (-0.719, 0.5663, 0.03089), (-0.6499, -0.6581, 0.03089), (-0.5196, -0.7837, 0.03089), (-0.3693, -0.8791, 0.03089), (-0.2049, -0.9407, 0.03089), (-0.03255, -0.9662, 0.06301), (0.141, -0.9546, 0.0383), (0.3092, -0.9062, 0.03089), (0.4655, -0.8231, 0.03089), (0.6039, -0.7083, 0.03089), (0.719, -0.5663, 0.03089), (0.6499, 0.6581, 0.03089), (0.5196, 0.7837, 0.03089), (0.3693, 0.8791, 0.03089), (0.2049, 0.9407, 0.03089), (0.03255, 0.9662, 0.06301), (-0.8631, 0.2233, 0.03089), (-0.8865, 0.03547, 0.03089), (-0.8758, -0.1537, 0.03089), (-0.8315, -0.337, 0.03089), (-0.7552, -0.5073, 0.03089), (-0.7552, 0.5073, 0.03089), (0.8631, 0.2233, 0.03089), (0.8865, 0.03547, 0.03089), (0.8758, -0.1537, 0.03089), (0.8315, -0.337, 0.03089), (0.7552, -0.5073, 0.03089), (0.7552, 0.5073, 0.03089), (-0.4392, 0.3199, 9.099), (-0.3339, 0.1508, 13.28), (-0.3545, 0.07685, 13.28), (-0.3615, 2.392e-07, 13.28), (-0.3545, -0.07685, 13.28), (-0.3339, -0.1508, 13.28), (-0.3005, -0.2189, 13.28), (-0.2556, -0.2786, 13.28), (-0.2008, -0.3275, 13.28), (-0.1383, -0.364, 13.28), (-0.07052, -0.3864, 13.28), (-1.967e-08, -0.3939, 13.3), (0.07052, -0.3864, 13.28), (0.1383, -0.364, 13.28), (0.2008, -0.3275, 13.28), (0.2556, -0.2786, 13.28), (0.3005, -0.2189, 13.28), (0.3339, -0.1508, 13.28), (0.3545, -0.07685, 13.28), (0.3615, 2.392e-07, 13.28), (0.3545, 0.07685, 13.28), (0.3339, 0.1508, 13.28), (0.3005, 0.2189, 13.28), (0.2556, 0.2786, 13.28), (0.2008, 0.3275, 13.28), (0.1383, 0.364, 13.28), (0.07052, 0.3864, 13.28), (-1.967e-08, 0.3939, 13.3), (-0.07052, 0.3864, 13.28), (-0.1383, 0.364, 13.28), (-0.2008, 0.3275, 13.28), (-0.2556, 0.2786, 13.28), (-0.06935, 0.05051, 20.26), (-0.7449, 0.3363, 2.124), (-0.7908, 0.1714, 2.124), (-0.8063, 4.393e-07, 2.124), (-0.7908, -0.1714, 2.124), (-0.7449, -0.3363, 2.124), (-0.6704, -0.4882, 2.124), (-0.5702, -0.6214, 2.124), (-0.448, -0.7307, 2.124), (-0.3086, -0.8119, 2.124), (-0.1573, -0.8619, 2.124), (-5.33e-08, -0.8788, 2.159), (0.1573, -0.8619, 2.124), (0.3086, -0.8119, 2.124), (0.448, -0.7307, 2.124), (0.5702, -0.6214, 2.124), (0.6704, -0.4882, 2.124), (0.7449, -0.3363, 2.124), (0.7908, -0.1714, 2.124), (0.8063, 4.393e-07, 2.124), (0.7908, 0.1714, 2.124), (0.7449, 0.3363, 2.124), (0.6704, 0.4882, 2.124), (0.5702, 0.6214, 2.124), (0.448, 0.7307, 2.124), (0.3086, 0.8119, 2.124), (0.1573, 0.8619, 2.124), (-5.33e-08, 0.8788, 2.159), (-0.1573, 0.8619, 2.124), (-0.3086, 0.8119, 2.124), (-0.448, 0.7307, 2.124), (-0.5702, 0.6214, 2.124), (-0.03255, 0.9662, 0.06301), (-0.2049, 0.9407, 0.03089), (-0.3693, 0.8791, 0.03089), (-0.5196, 0.7837, 0.03089), (-0.6499, 0.6581, 0.03089), (-0.719, -0.5663, 0.03089), (-0.6039, -0.7083, 0.03089), (-0.4655, -0.8231, 0.03089), (-0.3092, -0.9062, 0.03089), (-0.141, -0.9546, 0.0383), (0.03255, -0.9662, 0.06301), (0.2049, -0.9407, 0.03089), (0.3693, -0.8791, 0.03089), (0.5196, -0.7837, 0.03089), (0.6499, -0.6581, 0.03089), (0.719, 0.5663, 0.03089), (0.6039, 0.7083, 0.03089), (0.4655, 0.8231, 0.03089), (0.3092, 0.9062, 0.03089), (0.141, 0.9546, 0.0383), (-0.8315, 0.337, 0.03089), (-0.8758, 0.1537, 0.03089), (-0.8865, -0.03547, 0.03089), (-0.8631, -0.2233, 0.03089), (-0.8066, -0.4025, 0.03089), (-0.8066, 0.4025, 0.03089), (0.8315, 0.337, 0.03089), (0.8758, 0.1537, 0.03089), (0.8865, -0.03547, 0.03089), (0.8631, -0.2233, 0.03089), (0.8066, -0.4025, 0.03089), (0.8066, 0.4025, 0.03089), (-0.6704, 0.4882, 2.124), (-0.07706, 0.03479, 20.26), (-0.08181, 0.01774, 20.26), (-0.08341, 1.141e-07, 20.26), (-0.08181, -0.01774, 20.26), (-0.07706, -0.03479, 20.26), (-0.06935, -0.05051, 20.26), (-0.05898, -0.06428, 20.26), (-0.04634, -0.07559, 20.26), (-0.03192, -0.08399, 20.26), (-0.01627, -0.08916, 20.26), (1.355e-09, -0.09091, 20.26), (0.01627, -0.08916, 20.26), (0.03192, -0.08399, 20.26), (0.04634, -0.07559, 20.26), (0.05898, -0.06428, 20.26), (0.06935, -0.05051, 20.26), (0.07706, -0.03479, 20.26), (0.08181, -0.01774, 20.26), (0.08341, 1.141e-07, 20.26), (0.08181, 0.01774, 20.26), (0.07706, 0.03479, 20.26), (0.06935, 0.05051, 20.26), (0.05898, 0.06428, 20.26), (0.04634, 0.07559, 20.26), (0.03192, 0.08399, 20.26), (0.01627, 0.08916, 20.26), (1.355e-09, 0.09091, 20.26), (-0.01627, 0.08916, 20.26), (-0.03192, 0.08399, 20.26), (-0.04634, 0.07559, 20.26), (-0.05898, 0.06428, 20.26), (-0.3005, 0.2189, 13.28), (-0.4881, 0.2203, 9.099), (-0.5181, 0.1123, 9.099), (-0.5283, 3.142e-07, 9.099), (-0.5181, -0.1123, 9.099), (-0.4881, -0.2203, 9.099), (-0.4392, -0.3199, 9.099), (-0.3735, -0.4071, 9.099), (-0.2935, -0.4787, 9.099), (-0.2022, -0.5319, 9.099), (-0.1031, -0.5647, 9.099), (-3.228e-08, -0.5758, 9.123), (0.1031, -0.5647, 9.099), (0.2022, -0.5319, 9.099), (0.2935, -0.4787, 9.099), (0.3735, -0.4071, 9.099), (0.4392, -0.3199, 9.099), (0.4881, -0.2203, 9.099), (0.5181, -0.1123, 9.099), (0.5283, 3.142e-07, 9.099), (0.5181, 0.1123, 9.099), (0.4881, 0.2203, 9.099), (0.4392, 0.3199, 9.099), (0.3735, 0.4071, 9.099), (0.2935, 0.4787, 9.099), (0.2022, 0.5319, 9.099), (0.1031, 0.5647, 9.099), (-3.228e-08, 0.5758, 9.123), (-0.1031, 0.5647, 9.099), (-0.2022, 0.5319, 9.099), (-0.2935, 0.4787, 9.099), (-0.3735, 0.4071, 9.099), (-0.1193, 0.9569, 0.04324), (-0.2883, 0.9131, 0.03089), (-0.4462, 0.8343, 0.03089), (-0.587, 0.7234, 0.03089), (-0.7052, 0.5847, 0.03089), (-0.6637, -0.6398, 0.03089), (-0.5364, -0.7686, 0.03089), (-0.3886, -0.8679, 0.03089), (-0.2257, -0.9338, 0.03089), (-0.05424, -0.9639, 0.05807), (0.1193, -0.9569, 0.04324), (0.2883, -0.9131, 0.03089), (0.4462, -0.8343, 0.03089), (0.587, -0.7234, 0.03089), (0.7052, -0.5847, 0.03089), (0.6637, 0.6398, 0.03089), (0.5364, 0.7686, 0.03089), (0.3886, 0.8679, 0.03089), (0.2257, 0.9338, 0.03089), (0.05424, 0.9639, 0.05807), (-0.8568, 0.246, 0.03089), (-0.8844, 0.05912, 0.03089), (-0.878, -0.1301, 0.03089), (-0.8378, -0.3142, 0.03089), (-0.7655, -0.4863, 0.03089), (-0.7655, 0.4863, 0.03089), (0.8568, 0.246, 0.03089), (0.8844, 0.05912, 0.03089), (0.878, -0.1301, 0.03089), (0.8378, -0.3142, 0.03089), (0.7655, -0.4863, 0.03089), (0.7655, 0.4863, 0.03089), (-0.4855, 0.3535, 7.704), (-0.2826, 0.1276, 14.68), (-0.3, 0.06503, 14.68), (-0.3058, 2.142e-07, 14.68), (-0.3, -0.06503, 14.68), (-0.2826, -0.1276, 14.68), (-0.2543, -0.1852, 14.68), (-0.2163, -0.2357, 14.68), (-0.1699, -0.2772, 14.68), (-0.117, -0.308, 14.68), (-0.05967, -0.3269, 14.68), (-1.546e-08, -0.3333, 14.69), (0.05967, -0.3269, 14.68), (0.117, -0.308, 14.68), (0.1699, -0.2772, 14.68), (0.2163, -0.2357, 14.68), (0.2543, -0.1852, 14.68), (0.2826, -0.1276, 14.68), (0.3, -0.06503, 14.68), (0.3058, 2.142e-07, 14.68), (0.3, 0.06503, 14.68), (0.2826, 0.1276, 14.68), (0.2543, 0.1852, 14.68), (0.2163, 0.2357, 14.68), (0.1699, 0.2772, 14.68), (0.117, 0.308, 14.68), (0.05967, 0.3269, 14.68), (-1.546e-08, 0.3333, 14.69), (-0.05967, 0.3269, 14.68), (-0.117, 0.308, 14.68), (-0.1699, 0.2772, 14.68), (-0.2163, 0.2357, 14.68), (-0.1156, 0.08418, 18.87), (-0.6936, 0.3131, 3.519), (-0.7363, 0.1596, 3.519), (-0.7507, 4.143e-07, 3.519), (-0.7363, -0.1596, 3.519), (-0.6936, -0.3131, 3.519), (-0.6242, -0.4546, 3.519), (-0.5308, -0.5785, 3.519), (-0.4171, -0.6803, 3.519), (-0.2873, -0.7559, 3.519), (-0.1465, -0.8025, 3.519), (-4.909e-08, -0.8182, 3.552), (0.1465, -0.8025, 3.519), (0.2873, -0.7559, 3.519), (0.4171, -0.6803, 3.519), (0.5308, -0.5785, 3.519), (0.6242, -0.4546, 3.519), (0.6936, -0.3131, 3.519), (0.7363, -0.1596, 3.519), (0.7507, 4.143e-07, 3.519), (0.7363, 0.1596, 3.519), (0.6936, 0.3131, 3.519), (0.6242, 0.4546, 3.519), (0.5308, 0.5785, 3.519), (0.4171, 0.6803, 3.519), (0.2873, 0.7559, 3.519), (0.1465, 0.8025, 3.519), (-4.909e-08, 0.8182, 3.552), (-0.1465, 0.8025, 3.519), (-0.2873, 0.7559, 3.519), (-0.4171, 0.6803, 3.519), (-0.5308, 0.5785, 3.519), (-0.07594, 0.9615, 0.05313), (-0.2466, 0.9269, 0.03089), (-0.4078, 0.8567, 0.03089), (-0.5533, 0.7535, 0.03089), (-0.6775, 0.6214, 0.03089), (-0.6914, -0.603, 0.03089), (-0.5701, -0.7384, 0.03089), (-0.427, -0.8455, 0.03089), (-0.2675, -0.92, 0.03089), (-0.09764, -0.9592, 0.04818), (0.07594, -0.9615, 0.05313), (0.2466, -0.9269, 0.03089), (0.4078, -0.8567, 0.03089), (0.5533, -0.7535, 0.03089), (0.6775, -0.6214, 0.03089), (0.6914, 0.603, 0.03089), (0.5701, 0.7384, 0.03089), (0.427, 0.8455, 0.03089), (0.2675, 0.92, 0.03089), (0.09764, 0.9592, 0.04818), (-0.8442, 0.2915, 0.03089), (-0.8801, 0.1064, 0.03089), (-0.8822, -0.08276, 0.03089), (-0.8505, -0.2688, 0.03089), (-0.786, -0.4444, 0.03089), (-0.786, 0.4444, 0.03089), (0.8442, 0.2915, 0.03089), (0.8801, 0.1064, 0.03089), (0.8822, -0.08276, 0.03089), (0.8505, -0.2688, 0.03089), (0.786, -0.4444, 0.03089), (0.786, 0.4444, 0.03089), (-0.578, 0.4209, 4.914), (-0.1798, 0.08118, 17.47), (-0.1909, 0.04138, 17.47), (-0.1946, 1.642e-07, 17.47), (-0.1909, -0.04138, 17.47), (-0.1798, -0.08117, 17.47), (-0.1618, -0.1178, 17.47), (-0.1376, -0.15, 17.47), (-0.1081, -0.1764, 17.47), (-0.07448, -0.196, 17.47), (-0.03797, -0.208, 17.47), (-7.053e-09, -0.2121, 17.48), (0.03797, -0.208, 17.47), (0.07448, -0.196, 17.47), (0.1081, -0.1764, 17.47), (0.1376, -0.15, 17.47), (0.1618, -0.1178, 17.47), (0.1798, -0.08117, 17.47), (0.1909, -0.04138, 17.47), (0.1946, 1.642e-07, 17.47), (0.1909, 0.04138, 17.47), (0.1798, 0.08118, 17.47), (0.1618, 0.1178, 17.47), (0.1376, 0.15, 17.47), (0.1081, 0.1764, 17.47), (0.07448, 0.196, 17.47), (0.03797, 0.208, 17.47), (-7.053e-09, 0.2121, 17.48), (-0.03797, 0.208, 17.47), (-0.07448, 0.196, 17.47), (-0.1081, 0.1764, 17.47), (-0.1376, 0.15, 17.47), (-0.2081, 0.1515, 16.08), (-0.5908, 0.2667, 6.309), (-0.6272, 0.136, 6.309), (-0.6395, 3.643e-07, 6.309), (-0.6272, -0.136, 6.309), (-0.5908, -0.2667, 6.309), (-0.5317, -0.3872, 6.309), (-0.4522, -0.4928, 6.309), (-0.3553, -0.5795, 6.309), (-0.2447, -0.6439, 6.309), (-0.1248, -0.6836, 6.309), (-4.069e-08, -0.697, 6.338), (0.1248, -0.6836, 6.309), (0.2447, -0.6439, 6.309), (0.3553, -0.5795, 6.309), (0.4522, -0.4928, 6.309), (0.5317, -0.3872, 6.309), (0.5908, -0.2667, 6.309), (0.6272, -0.136, 6.309), (0.6395, 3.643e-07, 6.309), (0.6272, 0.136, 6.309), (0.5908, 0.2667, 6.309), (0.5317, 0.3872, 6.309), (0.4522, 0.4928, 6.309), (0.3553, 0.5795, 6.309), (0.2447, 0.6439, 6.309), (0.1248, 0.6836, 6.309), (-4.069e-08, 0.697, 6.338), (-0.1248, 0.6836, 6.309), (-0.2447, 0.6439, 6.309), (-0.3553, 0.5795, 6.309), (-0.4522, 0.4928, 6.309), (-0.1627, 0.9522, 0.03336), (-0.3301, 0.8993, 0.03089), (-0.4847, 0.8119, 0.03089), (-0.6207, 0.6932, 0.03089), (-0.7329, 0.5479, 0.03089), (-0.636, -0.6765, 0.03089), (-0.5027, -0.7987, 0.03089), (-0.3501, -0.8903, 0.03089), (-0.184, -0.9476, 0.03089), (-0.01085, -0.9685, 0.06795), (0.1627, -0.9522, 0.03336), (0.3301, -0.8993, 0.03089), (0.4847, -0.8119, 0.03089), (0.6207, -0.6932, 0.03089), (0.7329, -0.5479, 0.03089), (0.636, 0.6765, 0.03089), (0.5027, 0.7987, 0.03089), (0.3501, 0.8903, 0.03089), (0.184, 0.9476, 0.03089), (0.01085, 0.9685, 0.06795), (-0.8695, 0.2005, 0.03089), (-0.8887, 0.01182, 0.03089), (-0.8737, -0.1774, 0.03089), (-0.8252, -0.3597, 0.03089), (-0.7449, -0.5283, 0.03089), (-0.7449, 0.5283, 0.03089), (0.8695, 0.2005, 0.03089), (0.8887, 0.01182, 0.03089), (0.8737, -0.1774, 0.03089), (0.8252, -0.3597, 0.03089), (0.7449, -0.5283, 0.03089), (0.7449, 0.5283, 0.03089), (-0.393, 0.2862, 10.49), (-0.3853, 0.1739, 11.89), (-0.409, 0.08868, 11.89), (-0.4171, 2.642e-07, 11.89), (-0.409, -0.08868, 11.89), (-0.3853, -0.1739, 11.89), (-0.3468, -0.2525, 11.89), (-0.2949, -0.3214, 11.89), (-0.2317, -0.3779, 11.89), (-0.1596, -0.4199, 11.89), (-0.08136, -0.4458, 11.89), (-2.387e-08, -0.4545, 11.91), (0.08136, -0.4458, 11.89), (0.1596, -0.4199, 11.89), (0.2317, -0.3779, 11.89), (0.2949, -0.3214, 11.89), (0.3468, -0.2525, 11.89), (0.3853, -0.1739, 11.89), (0.409, -0.08868, 11.89), (0.4171, 2.642e-07, 11.89), (0.409, 0.08868, 11.89), (0.3853, 0.1739, 11.89), (0.3468, 0.2525, 11.89), (0.2949, 0.3214, 11.89), (0.2317, 0.3779, 11.89), (0.1596, 0.4199, 11.89), (0.08136, 0.4458, 11.89), (-2.387e-08, 0.4545, 11.91), (-0.08136, 0.4458, 11.89), (-0.1596, 0.4199, 11.89), (-0.2317, 0.3779, 11.89), (-0.2949, 0.3214, 11.89), (-0.02312, 0.01684, 21.66), (-0.7963, 0.3595, 0.7285), (-0.8454, 0.1833, 0.7285), (-0.8619, 4.643e-07, 0.7285), (-0.8454, -0.1833, 0.7285), (-0.7963, -0.3595, 0.7285), (-0.7167, -0.5219, 0.7285), (-0.6095, -0.6642, 0.7285), (-0.4789, -0.7811, 0.7285), (-0.3298, -0.8679, 0.7285), (-0.1682, -0.9213, 0.7285), (-5.75e-08, -0.9394, 0.7668), (0.1682, -0.9213, 0.7285), (0.3298, -0.8679, 0.7285), (0.4789, -0.7811, 0.7285), (0.6095, -0.6642, 0.7285), (0.7167, -0.5219, 0.7285), (0.7963, -0.3595, 0.7285), (0.8454, -0.1833, 0.7285), (0.8619, 4.643e-07, 0.7285), (0.8454, 0.1833, 0.7285), (0.7963, 0.3595, 0.7285), (0.7167, 0.5219, 0.7285), (0.6095, 0.6642, 0.7285), (0.4789, 0.7811, 0.7285), (0.3298, 0.8679, 0.7285), (0.1682, 0.9213, 0.7285), (-5.75e-08, 0.9394, 0.7668), (-0.1682, 0.9213, 0.7285), (-0.3298, 0.8679, 0.7285), (-0.4789, 0.7811, 0.7285), (-0.6095, 0.6642, 0.7285)], [], [(5, 1439, 671, 1055, 287, 1247, 479, 863, 95, 1343, 575, 959, 191, 1151, 383, 767, 27, 1479, 711, 1095, 327, 1287, 519, 903, 135, 1383, 615, 999, 231, 1191, 423, 807, 39, 1447, 679, 1063, 295, 1255, 487, 871, 103, 1351, 583, 967, 199, 1159, 391, 775, 37, 1478, 710, 1094, 326, 1286, 518, 902, 134, 1382, 614, 998, 230, 1190, 422, 806, 38, 1446, 678, 1062, 294, 1254, 486, 870, 102, 1350, 582, 966, 198, 1158, 390, 774), (27, 762, 378, 1146, 186, 954, 570, 1338, 90, 858, 474, 1242, 282, 1050, 666, 1434, 28, 1480, 712, 1096, 328, 1288, 520, 904, 136, 1384, 616, 1000, 232, 1192, 424, 808, 40, 1448, 680, 1064, 296, 1256, 488, 872, 104, 1352, 584, 968, 200, 1160, 392, 776, 37, 775, 391, 1159, 199, 967, 583, 1351, 103, 871, 487, 1255, 295, 1063, 679, 1447, 39, 807, 423, 1191, 231, 999, 615, 1383, 135, 903, 519, 1287, 327, 1095, 711, 1479), (28, 763, 379, 1147, 187, 955, 571, 1339, 91, 859, 475, 1243, 283, 1051, 667, 1435, 29, 1481, 713, 1097, 329, 1289, 521, 905, 137, 1385, 617, 1001, 233, 1193, 425, 809, 41, 1449, 681, 1065, 297, 1257, 489, 873, 105, 1353, 585, 969, 201, 1161, 393, 777, 37, 776, 392, 1160, 200, 968, 584, 1352, 104, 872, 488, 1256, 296, 1064, 680, 1448, 40, 808, 424, 1192, 232, 1000, 616, 1384, 136, 904, 520, 1288, 328, 1096, 712, 1480), (29, 764, 380, 1148, 188, 956, 572, 1340, 92, 860, 476, 1244, 284, 1052, 668, 1436, 30, 1482, 714, 1098, 330, 1290, 522, 906, 138, 1386, 618, 1002, 234, 1194, 426, 810, 42, 1450, 682, 1066, 298, 1258, 490, 874, 106, 1354, 586, 970, 202, 1162, 394, 778, 37, 777, 393, 1161, 201, 969, 585, 1353, 105, 873, 489, 1257, 297, 1065, 681, 1449, 41, 809, 425, 1193, 233, 1001, 617, 1385, 137, 905, 521, 1289, 329, 1097, 713, 1481), (30, 765, 381, 1149, 189, 957, 573, 1341, 93, 861, 477, 1245, 285, 1053, 669, 1437, 31, 1483, 715, 1099, 331, 1291, 523, 907, 139, 1387, 619, 1003, 235, 1195, 427, 811, 43, 1451, 683, 1067, 299, 1259, 491, 875, 107, 1355, 587, 971, 203, 1163, 395, 779, 37, 778, 394, 1162, 202, 970, 586, 1354, 106, 874, 490, 1258, 298, 1066, 682, 1450, 42, 810, 426, 1194, 234, 1002, 618, 1386, 138, 906, 522, 1290, 330, 1098, 714, 1482), (31, 766, 382, 1150, 190, 958, 574, 1342, 94, 862, 478, 1246, 286, 1054, 670, 1438, 11, 1484, 716, 1100, 332, 1292, 524, 908, 140, 1388, 620, 1004, 236, 1196, 428, 812, 44, 1452, 684, 1068, 300, 1260, 492, 876, 108, 1356, 588, 972, 204, 1164, 396, 780, 37, 779, 395, 1163, 203, 971, 587, 1355, 107, 875, 491, 1259, 299, 1067, 683, 1451, 43, 811, 427, 1195, 235, 1003, 619, 1387, 139, 907, 523, 1291, 331, 1099, 715, 1483), (11, 747, 363, 1131, 171, 939, 555, 1323, 75, 843, 459, 1227, 267, 1035, 651, 1419, 12, 1485, 717, 1101, 333, 1293, 525, 909, 141, 1389, 621, 1005, 237, 1197, 429, 813, 45, 1453, 685, 1069, 301, 1261, 493, 877, 109, 1357, 589, 973, 205, 1165, 397, 781, 37, 780, 396, 1164, 204, 972, 588, 1356, 108, 876, 492, 1260, 300, 1068, 684, 1452, 44, 812, 428, 1196, 236, 1004, 620, 1388, 140, 908, 524, 1292, 332, 1100, 716, 1484), (12, 748, 364, 1132, 172, 940, 556, 1324, 76, 844, 460, 1228, 268, 1036, 652, 1420, 13, 1486, 718, 1102, 334, 1294, 526, 910, 142, 1390, 622, 1006, 238, 1198, 430, 814, 46, 1454, 686, 1070, 302, 1262, 494, 878, 110, 1358, 590, 974, 206, 1166, 398, 782, 37, 781, 397, 1165, 205, 973, 589, 1357, 109, 877, 493, 1261, 301, 1069, 685, 1453, 45, 813, 429, 1197, 237, 1005, 621, 1389, 141, 909, 525, 1293, 333, 1101, 717, 1485), (13, 749, 365, 1133, 173, 941, 557, 1325, 77, 845, 461, 1229, 269, 1037, 653, 1421, 14, 1487, 719, 1103, 335, 1295, 527, 911, 143, 1391, 623, 1007, 239, 1199, 431, 815, 47, 1455, 687, 1071, 303, 1263, 495, 879, 111, 1359, 591, 975, 207, 1167, 399, 783, 37, 782, 398, 1166, 206, 974, 590, 1358, 110, 878, 494, 1262, 302, 1070, 686, 1454, 46, 814, 430, 1198, 238, 1006, 622, 1390, 142, 910, 526, 1294, 334, 1102, 718, 1486), (14, 750, 366, 1134, 174, 942, 558, 1326, 78, 846, 462, 1230, 270, 1038, 654, 1422, 15, 1488, 720, 1104, 336, 1296, 528, 912, 144, 1392, 624, 1008, 240, 1200, 432, 816, 48, 1456, 688, 1072, 304, 1264, 496, 880, 112, 1360, 592, 976, 208, 1168, 400, 784, 37, 783, 399, 1167, 207, 975, 591, 1359, 111, 879, 495, 1263, 303, 1071, 687, 1455, 47, 815, 431, 1199, 239, 1007, 623, 1391, 143, 911, 527, 1295, 335, 1103, 719, 1487), (15, 751, 367, 1135, 175, 943, 559, 1327, 79, 847, 463, 1231, 271, 1039, 655, 1423, 16, 1489, 721, 1105, 337, 1297, 529, 913, 145, 1393, 625, 1009, 241, 1201, 433, 817, 49, 1457, 689, 1073, 305, 1265, 497, 881, 113, 1361, 593, 977, 209, 1169, 401, 785, 37, 784, 400, 1168, 208, 976, 592, 1360, 112, 880, 496, 1264, 304, 1072, 688, 1456, 48, 816, 432, 1200, 240, 1008, 624, 1392, 144, 912, 528, 1296, 336, 1104, 720, 1488), (16, 752, 368, 1136, 176, 944, 560, 1328, 80, 848, 464, 1232, 272, 1040, 656, 1424, 17, 1490, 722, 1106, 338, 1298, 530, 914, 146, 1394, 626, 1010, 242, 1202, 434, 818, 50, 1458, 690, 1074, 306, 1266, 498, 882, 114, 1362, 594, 978, 210, 1170, 402, 786, 37, 785, 401, 1169, 209, 977, 593, 1361, 113, 881, 497, 1265, 305, 1073, 689, 1457, 49, 817, 433, 1201, 241, 1009, 625, 1393, 145, 913, 529, 1297, 337, 1105, 721, 1489), (17, 753, 369, 1137, 177, 945, 561, 1329, 81, 849, 465, 1233, 273, 1041, 657, 1425, 18, 1491, 723, 1107, 339, 1299, 531, 915, 147, 1395, 627, 1011, 243, 1203, 435, 819, 51, 1459, 691, 1075, 307, 1267, 499, 883, 115, 1363, 595, 979, 211, 1171, 403, 787, 37, 786, 402, 1170, 210, 978, 594, 1362, 114, 882, 498, 1266, 306, 1074, 690, 1458, 50, 818, 434, 1202, 242, 1010, 626, 1394, 146, 914, 530, 1298, 338, 1106, 722, 1490), (18, 754, 370, 1138, 178, 946, 562, 1330, 82, 850, 466, 1234, 274, 1042, 658, 1426, 19, 1492, 724, 1108, 340, 1300, 532, 916, 148, 1396, 628, 1012, 244, 1204, 436, 820, 52, 1460, 692, 1076, 308, 1268, 500, 884, 116, 1364, 596, 980, 212, 1172, 404, 788, 37, 787, 403, 1171, 211, 979, 595, 1363, 115, 883, 499, 1267, 307, 1075, 691, 1459, 51, 819, 435, 1203, 243, 1011, 627, 1395, 147, 915, 531, 1299, 339, 1107, 723, 1491), (19, 755, 371, 1139, 179, 947, 563, 1331, 83, 851, 467, 1235, 275, 1043, 659, 1427, 20, 1493, 725, 1109, 341, 1301, 533, 917, 149, 1397, 629, 1013, 245, 1205, 437, 821, 53, 1461, 693, 1077, 309, 1269, 501, 885, 117, 1365, 597, 981, 213, 1173, 405, 789, 37, 788, 404, 1172, 212, 980, 596, 1364, 116, 884, 500, 1268, 308, 1076, 692, 1460, 52, 820, 436, 1204, 244, 1012, 628, 1396, 148, 916, 532, 1300, 340, 1108, 724, 1492), (20, 756, 372, 1140, 180, 948, 564, 1332, 84, 852, 468, 1236, 276, 1044, 660, 1428, 21, 1494, 726, 1110, 342, 1302, 534, 918, 150, 1398, 630, 1014, 246, 1206, 438, 822, 54, 1462, 694, 1078, 310, 1270, 502, 886, 118, 1366, 598, 982, 214, 1174, 406, 790, 37, 789, 405, 1173, 213, 981, 597, 1365, 117, 885, 501, 1269, 309, 1077, 693, 1461, 53, 821, 437, 1205, 245, 1013, 629, 1397, 149, 917, 533, 1301, 341, 1109, 725, 1493), (21, 1444, 676, 1060, 292, 1252, 484, 868, 100, 1348, 580, 964, 196, 1156, 388, 772, 36, 1495, 727, 1111, 343, 1303, 535, 919, 151, 1399, 631, 1015, 247, 1207, 439, 823, 55, 1463, 695, 1079, 311, 1271, 503, 887, 119, 1367, 599, 983, 215, 1175, 407, 791, 37, 790, 406, 1174, 214, 982, 598, 1366, 118, 886, 502, 1270, 310, 1078, 694, 1462, 54, 822, 438, 1206, 246, 1014, 630, 1398, 150, 918, 534, 1302, 342, 1110, 726, 1494), (36, 1443, 675, 1059, 291, 1251, 483, 867, 99, 1347, 579, 963, 195, 1155, 387, 771, 35, 1496, 728, 1112, 344, 1304, 536, 920, 152, 1400, 632, 1016, 248, 1208, 440, 824, 56, 1464, 696, 1080, 312, 1272, 504, 888, 120, 1368, 600, 984, 216, 1176, 408, 792, 37, 791, 407, 1175, 215, 983, 599, 1367, 119, 887, 503, 1271, 311, 1079, 695, 1463, 55, 823, 439, 1207, 247, 1015, 631, 1399, 151, 919, 535, 1303, 343, 1111, 727, 1495), (35, 1442, 674, 1058, 290, 1250, 482, 866, 98, 1346, 578, 962, 194, 1154, 386, 770, 34, 1497, 729, 1113, 345, 1305, 537, 921, 153, 1401, 633, 1017, 249, 1209, 441, 825, 57, 1465, 697, 1081, 313, 1273, 505, 889, 121, 1369, 601, 985, 217, 1177, 409, 793, 37, 792, 408, 1176, 216, 984, 600, 1368, 120, 888, 504, 1272, 312, 1080, 696, 1464, 56, 824, 440, 1208, 248, 1016, 632, 1400, 152, 920, 536, 1304, 344, 1112, 728, 1496), (34, 1441, 673, 1057, 289, 1249, 481, 865, 97, 1345, 577, 961, 193, 1153, 385, 769, 33, 1498, 730, 1114, 346, 1306, 538, 922, 154, 1402, 634, 1018, 250, 1210, 442, 826, 58, 1466, 698, 1082, 314, 1274, 506, 890, 122, 1370, 602, 986, 218, 1178, 410, 794, 37, 793, 409, 1177, 217, 985, 601, 1369, 121, 889, 505, 1273, 313, 1081, 697, 1465, 57, 825, 441, 1209, 249, 1017, 633, 1401, 153, 921, 537, 1305, 345, 1113, 729, 1497), (33, 1440, 672, 1056, 288, 1248, 480, 864, 96, 1344, 576, 960, 192, 1152, 384, 768, 32, 1499, 731, 1115, 347, 1307, 539, 923, 155, 1403, 635, 1019, 251, 1211, 443, 827, 59, 1467, 699, 1083, 315, 1275, 507, 891, 123, 1371, 603, 987, 219, 1179, 411, 795, 37, 794, 410, 1178, 218, 986, 602, 1370, 122, 890, 506, 1274, 314, 1082, 698, 1466, 58, 826, 442, 1210, 250, 1018, 634, 1402, 154, 922, 538, 1306, 346, 1114, 730, 1498), (32, 773, 389, 1157, 197, 965, 581, 1349, 101, 869, 485, 1253, 293, 1061, 677, 1445, 22, 1500, 732, 1116, 348, 1308, 540, 924, 156, 1404, 636, 1020, 252, 1212, 444, 828, 60, 1468, 700, 1084, 316, 1276, 508, 892, 124, 1372, 604, 988, 220, 1180, 412, 796, 37, 795, 411, 1179, 219, 987, 603, 1371, 123, 891, 507, 1275, 315, 1083, 699, 1467, 59, 827, 443, 1211, 251, 1019, 635, 1403, 155, 923, 539, 1307, 347, 1115, 731, 1499), (22, 757, 373, 1141, 181, 949, 565, 1333, 85, 853, 469, 1237, 277, 1045, 661, 1429, 23, 1501, 733, 1117, 349, 1309, 541, 925, 157, 1405, 637, 1021, 253, 1213, 445, 829, 61, 1469, 701, 1085, 317, 1277, 509, 893, 125, 1373, 605, 989, 221, 1181, 413, 797, 37, 796, 412, 1180, 220, 988, 604, 1372, 124, 892, 508, 1276, 316, 1084, 700, 1468, 60, 828, 444, 1212, 252, 1020, 636, 1404, 156, 924, 540, 1308, 348, 1116, 732, 1500), (23, 758, 374, 1142, 182, 950, 566, 1334, 86, 854, 470, 1238, 278, 1046, 662, 1430, 24, 1502, 734, 1118, 350, 1310, 542, 926, 158, 1406, 638, 1022, 254, 1214, 446, 830, 62, 1470, 702, 1086, 318, 1278, 510, 894, 126, 1374, 606, 990, 222, 1182, 414, 798, 37, 797, 413, 1181, 221, 989, 605, 1373, 125, 893, 509, 1277, 317, 1085, 701, 1469, 61, 829, 445, 1213, 253, 1021, 637, 1405, 157, 925, 541, 1309, 349, 1117, 733, 1501), (24, 759, 375, 1143, 183, 951, 567, 1335, 87, 855, 471, 1239, 279, 1047, 663, 1431, 25, 1503, 735, 1119, 351, 1311, 543, 927, 159, 1407, 639, 1023, 255, 1215, 447, 831, 63, 1471, 703, 1087, 319, 1279, 511, 895, 127, 1375, 607, 991, 223, 1183, 415, 799, 37, 798, 414, 1182, 222, 990, 606, 1374, 126, 894, 510, 1278, 318, 1086, 702, 1470, 62, 830, 446, 1214, 254, 1022, 638, 1406, 158, 926, 542, 1310, 350, 1118, 734, 1502), (25, 760, 376, 1144, 184, 952, 568, 1336, 88, 856, 472, 1240, 280, 1048, 664, 1432, 26, 1504, 736, 1120, 352, 1312, 544, 928, 160, 1408, 640, 1024, 256, 1216, 448, 832, 64, 1472, 704, 1088, 320, 1280, 512, 896, 128, 1376, 608, 992, 224, 1184, 416, 800, 37, 799, 415, 1183, 223, 991, 607, 1375, 127, 895, 511, 1279, 319, 1087, 703, 1471, 63, 831, 447, 1215, 255, 1023, 639, 1407, 159, 927, 543, 1311, 351, 1119, 735, 1503), (26, 761, 377, 1145, 185, 953, 569, 1337, 89, 857, 473, 1241, 281, 1049, 665, 1433, 0, 1505, 737, 1121, 353, 1313, 545, 929, 161, 1409, 641, 1025, 257, 1217, 449, 833, 65, 1473, 705, 1089, 321, 1281, 513, 897, 129, 1377, 609, 993, 225, 1185, 417, 801, 37, 800, 416, 1184, 224, 992, 608, 1376, 128, 896, 512, 1280, 320, 1088, 704, 1472, 64, 832, 448, 1216, 256, 1024, 640, 1408, 160, 928, 544, 1312, 352, 1120, 736, 1504), (0, 742, 358, 1126, 166, 934, 550, 1318, 70, 838, 454, 1222, 262, 1030, 646, 1414, 1, 1506, 738, 1122, 354, 1314, 546, 930, 162, 1410, 642, 1026, 258, 1218, 450, 834, 66, 1474, 706, 1090, 322, 1282, 514, 898, 130, 1378, 610, 994, 226, 1186, 418, 802, 37, 801, 417, 1185, 225, 993, 609, 1377, 129, 897, 513, 1281, 321, 1089, 705, 1473, 65, 833, 449, 1217, 257, 1025, 641, 1409, 161, 929, 545, 1313, 353, 1121, 737, 1505), (1, 743, 359, 1127, 167, 935, 551, 1319, 71, 839, 455, 1223, 263, 1031, 647, 1415, 2, 1507, 739, 1123, 355, 1315, 547, 931, 163, 1411, 643, 1027, 259, 1219, 451, 835, 67, 1475, 707, 1091, 323, 1283, 515, 899, 131, 1379, 611, 995, 227, 1187, 419, 803, 37, 802, 418, 1186, 226, 994, 610, 1378, 130, 898, 514, 1282, 322, 1090, 706, 1474, 66, 834, 450, 1218, 258, 1026, 642, 1410, 162, 930, 546, 1314, 354, 1122, 738, 1506), (2, 744, 360, 1128, 168, 936, 552, 1320, 72, 840, 456, 1224, 264, 1032, 648, 1416, 3, 1508, 740, 1124, 356, 1316, 548, 932, 164, 1412, 644, 1028, 260, 1220, 452, 836, 68, 1476, 708, 1092, 324, 1284, 516, 900, 132, 1380, 612, 996, 228, 1188, 420, 804, 37, 803, 419, 1187, 227, 995, 611, 1379, 131, 899, 515, 1283, 323, 1091, 707, 1475, 67, 835, 451, 1219, 259, 1027, 643, 1411, 163, 931, 547, 1315, 355, 1123, 739, 1507), (3, 745, 361, 1129, 169, 937, 553, 1321, 73, 841, 457, 1225, 265, 1033, 649, 1417, 4, 1509, 741, 1125, 357, 1317, 549, 933, 165, 1413, 645, 1029, 261, 1221, 453, 837, 69, 1477, 709, 1093, 325, 1285, 517, 901, 133, 1381, 613, 997, 229, 1189, 421, 805, 37, 804, 420, 1188, 228, 996, 612, 1380, 132, 900, 516, 1284, 324, 1092, 708, 1476, 68, 836, 452, 1220, 260, 1028, 644, 1412, 164, 932, 548, 1316, 356, 1124, 740, 1508), (4, 746, 362, 1130, 170, 938, 554, 1322, 74, 842, 458, 1226, 266, 1034, 650, 1418, 5, 774, 390, 1158, 198, 966, 582, 1350, 102, 870, 486, 1254, 294, 1062, 678, 1446, 38, 806, 422, 1190, 230, 998, 614, 1382, 134, 902, 518, 1286, 326, 1094, 710, 1478, 37, 805, 421, 1189, 229, 997, 613, 1381, 133, 901, 517, 1285, 325, 1093, 709, 1477, 69, 837, 453, 1221, 261, 1029, 645, 1413, 165, 933, 549, 1317, 357, 1125, 741, 1509), (5, 6, 7, 8, 9, 10, 11, 1438, 670, 1054, 286, 1246, 478, 862, 94, 1342, 574, 958, 190, 1150, 382, 766, 31, 1437, 669, 1053, 285, 1245, 477, 861, 93, 1341, 573, 957, 189, 1149, 381, 765, 30, 1436, 668, 1052, 284, 1244, 476, 860, 92, 1340, 572, 956, 188, 1148, 380, 764, 29, 1435, 667, 1051, 283, 1243, 475, 859, 91, 1339, 571, 955, 187, 1147, 379, 763, 28, 1434, 666, 1050, 282, 1242, 474, 858, 90, 1338, 570, 954, 186, 1146, 378, 762, 27, 767, 383, 1151, 191, 959, 575, 1343, 95, 863, 479, 1247, 287, 1055, 671, 1439)])
me_circle_001.materials.append(mat_material_001)
me_circle_001.use_remesh_preserve_volume = False
me_circle_001.use_remesh_preserve_attributes = False
me_circle_001.use_mirror_vertex_groups = False
me_circle_001.update()
me_circle = bpy.data.meshes.new('Circle')
me_circle.from_pydata([(-5.96e-08, 1.892, -3.566), (-0.3386, 1.856, -3.566), (-0.6643, 1.748, -3.566), (-0.9644, 1.573, -3.566), (-1.227, 1.338, -3.566), (-1.443, 1.051, -3.566), (-1.604, 0.724, -3.566), (-1.703, 0.3691, -3.566), (-1.736, 9.537e-07, -3.566), (-1.703, -0.3691, -3.566), (-1.604, -0.724, -3.566), (-1.443, -1.051, -3.566), (-1.227, -1.338, -3.566), (-0.9644, -1.573, -3.566), (-0.6643, -1.748, -3.566), (-0.3387, -1.856, -3.566), (-5.96e-08, -1.892, -3.566), (0.3387, -1.856, -3.566), (0.6643, -1.748, -3.566), (0.9644, -1.573, -3.566), (1.227, -1.338, -3.566), (1.443, -1.051, -3.566), (1.604, -0.724, -3.566), (1.703, -0.3691, -3.566), (1.736, 9.537e-07, -3.566), (1.703, 0.3691, -3.566), (1.604, 0.724, -3.566), (1.443, 1.051, -3.566), (1.227, 1.338, -3.566), (0.9644, 1.573, -3.566), (0.6643, 1.748, -3.566), (0.3386, 1.856, -3.566), (-5.96e-08, 1.722, -4.179), (-0.3083, 1.689, -4.179), (-0.6047, 1.591, -4.179), (-0.8778, 1.432, -4.179), (-1.117, 1.218, -4.179), (-1.314, 0.9567, -4.179), (-1.46, 0.659, -4.179), (-1.55, 0.336, -4.179), (-1.58, 4.768e-07, -4.179), (-1.55, -0.336, -4.179), (-1.46, -0.659, -4.179), (-1.314, -0.9567, -4.179), (-1.117, -1.218, -4.179), (-0.8778, -1.432, -4.179), (-0.6047, -1.591, -4.179), (-0.3083, -1.689, -4.179), (-5.96e-08, -1.722, -4.179), (0.3083, -1.689, -4.179), (0.6047, -1.591, -4.179), (0.8778, -1.432, -4.179), (1.117, -1.218, -4.179), (1.314, -0.9567, -4.179), (1.46, -0.659, -4.179), (1.55, -0.336, -4.179), (1.58, 4.768e-07, -4.179), (1.55, 0.336, -4.179), (1.46, 0.659, -4.179), (1.314, 0.9567, -4.179), (1.117, 1.218, -4.179), (0.8778, 1.432, -4.179), (0.6047, 1.591, -4.179), (0.3083, 1.689, -4.179), (-5.96e-08, 1.371, -4.841), (-0.2454, 1.345, -4.841), (-0.4815, 1.267, -4.841), (-0.699, 1.14, -4.841), (-0.8896, 0.9696, -4.841), (-1.046, 0.7618, -4.841), (-1.162, 0.5247, -4.841), (-1.234, 0.2675, -4.841), (-1.258, 4.768e-07, -4.841), (-1.234, -0.2675, -4.841), (-1.162, -0.5247, -4.841), (-1.046, -0.7618, -4.841), (-0.8896, -0.9696, -4.841), (-0.699, -1.14, -4.841), (-0.4815, -1.267, -4.841), (-0.2454, -1.345, -4.841), (-5.96e-08, -1.371, -4.841), (0.2454, -1.345, -4.841), (0.4815, -1.267, -4.841), (0.699, -1.14, -4.841), (0.8896, -0.9696, -4.841), (1.046, -0.7618, -4.841), (1.162, -0.5247, -4.841), (1.234, -0.2675, -4.841), (1.258, 4.768e-07, -4.841), (1.234, 0.2675, -4.841), (1.162, 0.5247, -4.841), (1.046, 0.7618, -4.841), (0.8896, 0.9696, -4.841), (0.699, 1.14, -4.841), (0.4815, 1.267, -4.841), (0.2454, 1.345, -4.841), (-5.96e-08, 0.5829, -5.339), (-0.1043, 0.5717, -5.339), (-0.2047, 0.5386, -5.339), (-0.2972, 0.4847, -5.339), (-0.3782, 0.4122, -5.339), (-0.4447, 0.3239, -5.339), (-0.4942, 0.2231, -5.339), (-0.5246, 0.1137, -5.339), (-0.5349, 4.768e-07, -5.339), (-0.5246, -0.1137, -5.339), (-0.4942, -0.2231, -5.339), (-0.4447, -0.3239, -5.339), (-0.3782, -0.4122, -5.339), (-0.2972, -0.4847, -5.339), (-0.2047, -0.5386, -5.339), (-0.1043, -0.5717, -5.339), (-5.96e-08, -0.5829, -5.339), (0.1043, -0.5717, -5.339), (0.2047, -0.5386, -5.339), (0.2972, -0.4847, -5.339), (0.3782, -0.4122, -5.339), (0.4447, -0.3239, -5.339), (0.4942, -0.2231, -5.339), (0.5246, -0.1137, -5.339), (0.5349, 4.768e-07, -5.339), (0.5246, 0.1137, -5.339), (0.4942, 0.2231, -5.339), (0.4447, 0.3239, -5.339), (0.3782, 0.4122, -5.339), (0.2972, 0.4847, -5.339), (0.2047, 0.5386, -5.339), (0.1043, 0.5717, -5.339), (-5.96e-08, 4.768e-07, -5.44), (-5.96e-08, 1.955, -2.978), (-0.35, 1.918, -2.978), (-0.6865, 1.806, -2.978), (-0.9966, 1.626, -2.978), (-1.268, 1.382, -2.978), (-1.492, 1.086, -2.978), (-1.657, 0.7482, -2.978), (-1.759, 0.3814, -2.978), (-1.794, 9.537e-07, -2.978), (-1.759, -0.3814, -2.978), (-1.657, -0.7482, -2.978), (-1.492, -1.086, -2.978), (-1.268, -1.382, -2.978), (-0.9966, -1.626, -2.978), (-0.6865, -1.806, -2.978), (-0.35, -1.918, -2.978), (-5.96e-08, -1.955, -2.978), (0.35, -1.918, -2.978), (0.6865, -1.806, -2.978), (0.9966, -1.626, -2.978), (1.268, -1.382, -2.978), (1.492, -1.086, -2.978), (1.657, -0.7482, -2.978), (1.759, -0.3814, -2.978), (1.794, 9.537e-07, -2.978), (1.759, 0.3814, -2.978), (1.657, 0.7482, -2.978), (1.492, 1.086, -2.978), (1.268, 1.382, -2.978), (0.9966, 1.626, -2.978), (0.6865, 1.806, -2.978), (0.35, 1.918, -2.978), (-5.96e-08, 2.013, -1.79), (-0.3603, 1.974, -1.79), (-0.7068, 1.86, -1.79), (-1.026, 1.674, -1.79), (-1.306, 1.423, -1.79), (-1.536, 1.118, -1.79), (-1.706, 0.7703, -1.79), (-1.811, 0.3927, -1.79), (-1.847, 9.537e-07, -1.79), (-1.811, -0.3927, -1.79), (-1.706, -0.7703, -1.79), (-1.536, -1.118, -1.79), (-1.306, -1.423, -1.79), (-1.026, -1.674, -1.79), (-0.7068, -1.86, -1.79), (-0.3603, -1.974, -1.79), (-5.96e-08, -2.013, -1.79), (0.3603, -1.974, -1.79), (0.7068, -1.86, -1.79), (1.026, -1.674, -1.79), (1.306, -1.423, -1.79), (1.536, -1.118, -1.79), (1.706, -0.7703, -1.79), (1.811, -0.3927, -1.79), (1.847, 9.537e-07, -1.79), (1.811, 0.3927, -1.79), (1.706, 0.7703, -1.79), (1.536, 1.118, -1.79), (1.306, 1.423, -1.79), (1.026, 1.674, -1.79), (0.7068, 1.86, -1.79), (0.3603, 1.974, -1.79), (-5.96e-08, 0.9697, 0.07042), (-0.1736, 0.9511, 0.03089), (-0.3405, 0.8959, 0.03089), (-0.4943, 0.8063, 0.03089), (-0.6291, 0.6857, 0.03089), (-0.7398, 0.5387, 0.03089), (-0.822, 0.3711, 0.03089), (-0.8726, 0.1892, 0.03089), (-0.8897, 4.768e-07, 0.03089), (-0.8726, -0.1892, 0.03089), (-0.822, -0.3711, 0.03089), (-0.7398, -0.5387, 0.03089), (-0.6291, -0.6857, 0.03089), (-0.4943, -0.8063, 0.03089), (-0.3405, -0.8959, 0.03089), (-0.1736, -0.9511, 0.03089), (-5.96e-08, -0.9697, 0.07042), (0.1736, -0.9511, 0.03089), (0.3405, -0.8959, 0.03089), (0.4943, -0.8063, 0.03089), (0.6291, -0.6857, 0.03089), (0.7398, -0.5387, 0.03089), (0.7398, 0.5387, 0.03089), (0.6291, 0.6857, 0.03089), (0.4943, 0.8063, 0.03089), (0.3405, 0.8959, 0.03089), (0.1736, 0.9511, 0.03089), (-1.574, 0.9172, -2.978), (-1.708, 0.5648, -2.978), (-1.777, 0.1907, -2.978), (-1.777, -0.1907, -2.978), (-1.708, -0.5648, -2.978), (-1.574, -0.9172, -2.978), (-1.38, -1.234, -2.978), (-1.133, -1.504, -2.978), (-0.8416, -1.716, -2.978), (-0.5182, -1.862, -2.978), (-0.175, -1.936, -2.978), (0.175, -1.936, -2.978), (0.5182, -1.862, -2.978), (0.8416, -1.716, -2.978), (1.133, -1.504, -2.978), (1.38, -1.234, -2.978), (1.574, -0.9172, -2.978), (1.708, -0.5648, -2.978), (1.777, -0.1907, -2.978), (1.777, 0.1907, -2.978), (1.708, 0.5648, -2.978), (1.574, 0.9172, -2.978), (-1.621, 0.9443, -1.79), (-1.759, 0.5815, -1.79), (-1.829, 0.1964, -1.79), (-1.829, -0.1964, -1.79), (-1.759, -0.5815, -1.79), (-1.621, -0.9443, -1.79), (-1.421, -1.271, -1.79), (-1.166, -1.549, -1.79), (-0.8665, -1.767, -1.79), (-0.5336, -1.917, -1.79), (-0.1802, -1.994, -1.79), (0.1802, -1.994, -1.79), (0.5336, -1.917, -1.79), (0.8665, -1.767, -1.79), (1.166, -1.549, -1.79), (1.421, -1.271, -1.79), (1.621, -0.9443, -1.79), (1.759, -0.5815, -1.79), (1.829, -0.1964, -1.79), (1.829, 0.1964, -1.79), (1.759, 0.5815, -1.79), (1.621, 0.9443, -1.79), (1.536, 1.118, -1.79), (-1.375, 1.359, 0.4144), (-1.594, 0.9409, 0.4056), (-1.729, 0.489, 0.4019), (-1.776, 0.01922, 0.4018), (-1.737, -0.4528, 0.4047), (-1.61, -0.9115, 0.411), (-1.398, -1.341, 0.4223), (-1.483, 1.149, 0.4117), (-1.503, -1.125, 0.4184), (-1.86, -0.3433, 2.928), (-1.77, -0.7361, 2.94), (-1.513, -1.023, 1.619), (-1.495, 1.082, 1.614), (-1.609, -0.8245, 1.609), (-1.718, -0.3993, 1.6), (-1.752, 0.03592, 1.597), (-1.711, 0.4692, 1.598), (-1.594, 0.8884, 1.605), (-1.887, 0.0557, 2.923), (-1.853, 0.4532, 2.926), (-1.757, 0.8413, 2.936), (-2.312, -0.3437, 4.307), (-2.344, 0.08475, 4.298), (-2.305, 0.5115, 4.305), (-2.704, 0.1166, 5.44), (-0.7704, 0.5152, 1.023), (-0.6796, 0.7495, 1.023), (-0.8262, 0.261, 1.023), (-0.8451, -0.003391, 1.023), (-0.8262, -0.2678, 1.023), (-0.7704, -0.522, 1.023), (-0.6796, -0.7562, 1.023), (-0.725, 0.6323, 1.023), (-0.725, -0.6391, 1.023), (-1.178, 0.5026, 3.076), (-1.232, 0.2566, 3.073), (-1.25, 0.0006728, 3.072), (-1.232, -0.2552, 3.073), (-1.178, -0.5013, 3.076), (-1.898, 0.2566, 4.73), (-1.916, 0.0006728, 4.729), (-1.898, -0.2552, 4.73), (-1.375, 1.359, 0.4144), (-1.594, 0.9409, 0.4056), (-1.729, 0.489, 0.4019), (-1.776, 0.01922, 0.4018), (-1.737, -0.4528, 0.4047), (-1.61, -0.9115, 0.411), (-1.398, -1.341, 0.4223), (-1.483, 1.149, 0.4117), (-1.503, -1.125, 0.4184), (-1.86, -0.3433, 2.928), (-1.77, -0.7361, 2.94), (-1.513, -1.023, 1.619), (-1.495, 1.082, 1.614), (-1.609, -0.8245, 1.609), (-1.718, -0.3993, 1.6), (-1.752, 0.03592, 1.597), (-1.711, 0.4692, 1.598), (-1.594, 0.8884, 1.605), (-1.887, 0.0557, 2.923), (-1.853, 0.4532, 2.926), (-1.757, 0.8413, 2.936), (-2.312, -0.3437, 4.307), (-2.344, 0.08475, 4.298), (-2.305, 0.5115, 4.305), (-2.704, 0.1166, 5.44), (-0.7704, 0.5152, 1.023), (-0.6796, 0.7495, 1.023), (-0.8262, 0.261, 1.023), (-0.8451, -0.003391, 1.023), (-0.8262, -0.2678, 1.023), (-0.7704, -0.522, 1.023), (-0.6796, -0.7562, 1.023), (-0.725, 0.6323, 1.023), (-0.725, -0.6391, 1.023), (-0.9202, 0.5026, 1.9), (-0.9742, 0.2566, 1.897), (-0.9925, 0.0006728, 1.896), (-0.9742, -0.2552, 1.897), (-0.9202, -0.5013, 1.9), (-0.8764, 0.616, 1.902), (-0.8764, -0.6147, 1.902), (-1.178, 0.5026, 3.076), (-1.232, 0.2566, 3.073), (-1.25, 0.0006728, 3.072), (-1.232, -0.2552, 3.073), (-1.178, -0.5013, 3.076), (-1.898, 0.2566, 4.73), (-1.916, 0.0006728, 4.729), (-1.898, -0.2552, 4.73), (1.398, -1.341, 0.4223), (1.61, -0.9115, 0.411), (1.737, -0.4528, 0.4047), (1.776, 0.01922, 0.4018), (1.729, 0.489, 0.4019), (1.594, 0.9409, 0.4056), (1.375, 1.359, 0.4144), (1.503, -1.125, 0.4184), (1.483, 1.149, 0.4117), (1.853, 0.4532, 2.926), (1.757, 0.8413, 2.936), (1.495, 1.082, 1.614), (1.513, -1.023, 1.619), (1.594, 0.8884, 1.605), (1.711, 0.4692, 1.598), (1.752, 0.03592, 1.597), (1.718, -0.3993, 1.6), (1.609, -0.8245, 1.609), (1.887, 0.0557, 2.923), (1.86, -0.3433, 2.928), (1.77, -0.7361, 2.94), (2.305, 0.5115, 4.305), (2.344, 0.08475, 4.298), (2.312, -0.3437, 4.307), (2.704, 0.1166, 5.44), (0.9202, -0.5013, 1.9), (1.178, -0.5013, 3.076), (1.232, -0.2552, 3.073), (1.25, 0.0006728, 3.072), (1.232, 0.2566, 3.073), (1.178, 0.5026, 3.076), (1.898, -0.2552, 4.73), (1.916, 0.0006728, 4.729), (1.898, 0.2566, 4.73), (1.398, -1.341, 0.4223), (1.61, -0.9115, 0.411), (1.737, -0.4528, 0.4047), (1.776, 0.01922, 0.4018), (1.729, 0.489, 0.4019), (1.594, 0.9409, 0.4056), (1.375, 1.359, 0.4144), (1.503, -1.125, 0.4184), (1.483, 1.149, 0.4117), (1.853, 0.4532, 2.926), (1.757, 0.8413, 2.936), (1.495, 1.082, 1.614), (1.513, -1.023, 1.619), (1.594, 0.8884, 1.605), (1.711, 0.4692, 1.598), (1.752, 0.03592, 1.597), (1.718, -0.3993, 1.6), (1.609, -0.8245, 1.609), (1.887, 0.0557, 2.923), (1.86, -0.3433, 2.928), (1.77, -0.7361, 2.94), (2.305, 0.5115, 4.305), (2.344, 0.08475, 4.298), (2.312, -0.3437, 4.307), (2.704, 0.1166, 5.44), (0.7704, -0.522, 1.023), (0.6796, -0.7562, 1.023), (0.8262, -0.2678, 1.023), (0.8451, -0.003391, 1.023), (0.8262, 0.261, 1.023), (0.7704, 0.5152, 1.023), (0.6796, 0.7495, 1.023), (0.725, -0.6391, 1.023), (0.725, 0.6323, 1.023), (0.9202, -0.5013, 1.9), (0.9742, -0.2552, 1.897), (0.9925, 0.0006728, 1.896), (0.9742, 0.2566, 1.897), (0.9202, 0.5026, 1.9), (0.8764, -0.6147, 1.902), (0.8764, 0.616, 1.902), (1.178, -0.5013, 3.076), (1.232, -0.2552, 3.073), (1.25, 0.0006728, 3.072), (1.232, 0.2566, 3.073), (1.178, 0.5026, 3.076), (1.898, -0.2552, 4.73), (1.916, 0.0006728, 4.729), (1.898, 0.2566, 4.73), (0.822, 0.3711, 0.03089), (0.8726, 0.1892, 0.03089), (0.8897, 4.768e-07, 0.03089), (0.8726, -0.1892, 0.03089), (0.822, -0.3711, 0.03089)], [(285, 299), (265, 291), (271, 296), (381, 382), (376, 382), (182, 356)], [(25, 24, 56, 57), (12, 11, 43, 44), (26, 25, 57, 58), (13, 12, 44, 45), (27, 26, 58, 59), (14, 13, 45, 46), (1, 0, 32, 33), (28, 27, 59, 60), (15, 14, 46, 47), (2, 1, 33, 34), (29, 28, 60, 61), (16, 15, 47, 48), (3, 2, 34, 35), (30, 29, 61, 62), (17, 16, 48, 49), (4, 3, 35, 36), (31, 30, 62, 63), (18, 17, 49, 50), (5, 4, 36, 37), (0, 31, 63, 32), (19, 18, 50, 51), (6, 5, 37, 38), (20, 19, 51, 52), (7, 6, 38, 39), (21, 20, 52, 53), (8, 7, 39, 40), (22, 21, 53, 54), (9, 8, 40, 41), (23, 22, 54, 55), (10, 9, 41, 42), (24, 23, 55, 56), (11, 10, 42, 43), (52, 51, 83, 84), (39, 38, 70, 71), (53, 52, 84, 85), (40, 39, 71, 72), (54, 53, 85, 86), (41, 40, 72, 73), (55, 54, 86, 87), (42, 41, 73, 74), (56, 55, 87, 88), (43, 42, 74, 75), (57, 56, 88, 89), (44, 43, 75, 76), (58, 57, 89, 90), (45, 44, 76, 77), (59, 58, 90, 91), (46, 45, 77, 78), (33, 32, 64, 65), (60, 59, 91, 92), (47, 46, 78, 79), (34, 33, 65, 66), (61, 60, 92, 93), (48, 47, 79, 80), (35, 34, 66, 67), (62, 61, 93, 94), (49, 48, 80, 81), (36, 35, 67, 68), (63, 62, 94, 95), (50, 49, 81, 82), (37, 36, 68, 69), (32, 63, 95, 64), (51, 50, 82, 83), (38, 37, 69, 70), (87, 86, 118, 119), (74, 73, 105, 106), (88, 87, 119, 120), (75, 74, 106, 107), (89, 88, 120, 121), (76, 75, 107, 108), (90, 89, 121, 122), (77, 76, 108, 109), (91, 90, 122, 123), (78, 77, 109, 110), (65, 64, 96, 97), (92, 91, 123, 124), (79, 78, 110, 111), (66, 65, 97, 98), (93, 92, 124, 125), (80, 79, 111, 112), (67, 66, 98, 99), (94, 93, 125, 126), (81, 80, 112, 113), (68, 67, 99, 100), (95, 94, 126, 127), (82, 81, 113, 114), (69, 68, 100, 101), (64, 95, 127, 96), (83, 82, 114, 115), (70, 69, 101, 102), (84, 83, 115, 116), (71, 70, 102, 103), (85, 84, 116, 117), (72, 71, 103, 104), (86, 85, 117, 118), (73, 72, 104, 105), (97, 96, 128), (96, 127, 128), (127, 126, 128), (126, 125, 128), (125, 124, 128), (124, 123, 128), (123, 122, 128), (122, 121, 128), (121, 120, 128), (120, 119, 128), (119, 118, 128), (118, 117, 128), (117, 116, 128), (116, 115, 128), (115, 114, 128), (114, 113, 128), (113, 112, 128), (112, 111, 128), (111, 110, 128), (110, 109, 128), (109, 108, 128), (108, 107, 128), (107, 106, 128), (106, 105, 128), (105, 104, 128), (104, 103, 128), (103, 102, 128), (102, 101, 128), (101, 100, 128), (100, 99, 128), (99, 98, 128), (98, 97, 128), (24, 25, 154, 239, 153), (11, 12, 141, 226, 140), (25, 26, 155, 240, 154), (12, 13, 142, 227, 141), (26, 27, 156, 241, 155), (13, 14, 143, 228, 142), (0, 1, 130, 129), (27, 28, 157, 156), (14, 15, 144, 229, 143), (1, 2, 131, 130), (28, 29, 158, 157), (15, 16, 145, 230, 144), (2, 3, 132, 131), (29, 30, 159, 158), (16, 17, 146, 231, 145), (3, 4, 133, 132), (30, 31, 160, 159), (17, 18, 147, 232, 146), (4, 5, 134, 133), (31, 0, 129, 160), (18, 19, 148, 233, 147), (5, 6, 135, 220, 134), (19, 20, 149, 234, 148), (6, 7, 136, 221, 135), (20, 21, 150, 235, 149), (7, 8, 137, 222, 136), (21, 22, 151, 236, 150), (8, 9, 138, 223, 137), (22, 23, 152, 237, 151), (9, 10, 139, 224, 138), (23, 24, 153, 238, 152), (10, 11, 140, 225, 139), (138, 224, 246, 170), (152, 238, 260, 184), (139, 225, 247, 171), (153, 239, 261, 185), (140, 226, 248, 172), (154, 240, 262, 186), (141, 227, 249, 173), (155, 241, 263, 187), (142, 228, 250, 174), (129, 130, 162, 161), (143, 229, 251, 175), (156, 157, 189, 264, 188), (130, 131, 163, 162), (144, 230, 252, 176), (157, 158, 190, 189), (131, 132, 164, 163), (145, 231, 253, 177), (158, 159, 191, 190), (132, 133, 165, 164), (146, 232, 254, 178), (159, 160, 192, 191), (133, 134, 166, 165), (147, 233, 255, 179), (134, 220, 242, 166), (148, 234, 256, 180), (135, 221, 243, 167), (149, 235, 257, 181), (136, 222, 244, 168), (150, 236, 258, 182), (137, 223, 245, 169), (173, 249, 174, 206, 205), (174, 250, 175, 207, 206), (161, 162, 194, 193), (175, 251, 176, 208, 207), (162, 163, 195, 194), (189, 190, 217, 216), (176, 252, 177, 209, 208), (163, 164, 196, 195), (190, 191, 218, 217), (177, 253, 178, 210, 209), (164, 165, 197, 196), (191, 192, 219, 218), (178, 254, 179, 211, 210), (165, 166, 198, 197), (192, 161, 193, 219), (179, 255, 180, 212, 211), (180, 256, 181, 213, 212), (237, 152, 184, 259), (223, 138, 170, 245), (236, 151, 183, 258), (222, 137, 169, 244), (235, 150, 182, 257), (221, 136, 168, 243), (234, 149, 181, 256), (220, 135, 167, 242), (233, 148, 180, 255), (232, 147, 179, 254), (231, 146, 178, 253), (230, 145, 177, 252), (229, 144, 176, 251), (228, 143, 175, 250), (241, 156, 188, 263), (227, 142, 174, 249), (240, 155, 187, 262), (226, 141, 173, 248), (239, 154, 186, 261), (225, 140, 172, 247), (238, 153, 185, 260), (224, 139, 171, 246), (151, 237, 259, 183), (267, 281, 282, 266), (269, 279, 280, 268), (273, 276, 278, 270), (268, 280, 281, 267), (270, 278, 279, 269), (266, 282, 277, 272), (279, 274, 283, 280), (281, 284, 285, 282), (278, 275, 274, 279), (280, 283, 284, 281), (283, 287, 288, 284), (274, 286, 287, 283), (287, 289, 288), (286, 289, 287), (269, 268, 245), (166, 242, 265), (167, 272, 242), (170, 246, 269), (265, 242, 272), (247, 172, 271), (167, 266, 272), (171, 247, 273), (243, 267, 266), (246, 171, 270), (168, 267, 243), (245, 170, 269), (244, 267, 168), (266, 167, 243), (268, 169, 245), (270, 269, 246), (271, 273, 247), (268, 267, 244), (244, 169, 268), (273, 270, 171), (215, 264, 189, 216), (264, 215, 188), (257, 182, 214), (181, 257, 214, 213), (204, 248, 173, 205), (248, 204, 172), (202, 201, 293, 294), (200, 199, 290, 292), (203, 202, 294, 295), (201, 200, 292, 293), (199, 198, 291, 297, 290), (204, 203, 295, 298, 296), (301, 300, 304, 305), (303, 302, 306), (300, 299, 304), (302, 301, 305, 306), (305, 304, 289), (306, 305, 289), (273, 271, 276), (276, 275, 278), (286, 306, 289), (275, 286, 274), (275, 303, 306, 286), (272, 277, 265), (285, 277, 282), (304, 288, 289), (309, 323, 324, 308), (311, 321, 322, 310), (315, 318, 320, 312), (310, 322, 323, 309), (312, 320, 321, 311), (308, 324, 319, 314), (321, 316, 325, 322), (323, 326, 327, 324), (320, 317, 316, 321), (322, 325, 326, 323), (325, 329, 330, 326), (316, 328, 329, 325), (329, 331, 330), (328, 331, 329), (337, 336, 344, 345), (332, 339, 346, 341), (335, 334, 342, 343), (340, 337, 345, 347), (336, 335, 343, 344), (334, 332, 341, 342), (344, 343, 350, 351), (343, 342, 349, 350), (345, 344, 351, 352), (342, 341, 348, 349), (350, 349, 353, 354), (352, 351, 355), (349, 348, 353), (351, 350, 354, 355), (354, 353, 331), (355, 354, 331), (315, 313, 318), (347, 338, 340), (347, 318, 313, 338), (352, 347, 345), (318, 317, 320), (317, 318, 347, 352), (328, 355, 331), (317, 328, 316), (317, 352, 355, 328), (314, 319, 307), (333, 346, 339), (346, 333, 307, 319), (346, 348, 341), (327, 319, 324), (327, 348, 346, 319), (353, 330, 331), (284, 288, 285), (348, 327, 330, 353), (358, 372, 373, 357), (360, 370, 371, 359), (364, 367, 369, 361), (359, 371, 372, 358), (361, 369, 370, 360), (357, 373, 368, 363), (370, 365, 374, 371), (372, 375, 376, 373), (369, 366, 365, 370), (371, 374, 375, 372), (374, 378, 379, 375), (365, 377, 378, 374), (378, 380, 379), (377, 380, 378), (384, 383, 387, 388), (386, 385, 389), (383, 382, 387), (385, 384, 388, 389), (388, 387, 380), (389, 388, 380), (364, 362, 367), (367, 366, 369), (377, 389, 380), (366, 377, 365), (366, 386, 389, 377), (363, 368, 356), (376, 368, 373), (387, 379, 380), (392, 406, 407, 391), (394, 404, 405, 393), (398, 401, 403, 395), (393, 405, 406, 392), (395, 403, 404, 394), (391, 407, 402, 397), (404, 399, 408, 405), (406, 409, 410, 407), (403, 400, 399, 404), (405, 408, 409, 406), (408, 412, 413, 409), (399, 411, 412, 408), (412, 414, 413), (411, 414, 412), (420, 419, 427, 428), (415, 422, 429, 424), (418, 417, 425, 426), (423, 420, 428, 430), (419, 418, 426, 427), (417, 415, 424, 425), (427, 426, 433, 434), (426, 425, 432, 433), (428, 427, 434, 435), (425, 424, 431, 432), (433, 432, 436, 437), (435, 434, 438), (432, 431, 436), (434, 433, 437, 438), (437, 436, 414), (438, 437, 414), (398, 396, 401), (430, 421, 423), (430, 401, 396, 421), (435, 430, 428), (401, 400, 403), (400, 401, 430, 435), (411, 438, 414), (400, 411, 399), (400, 435, 438, 411), (397, 402, 390), (416, 429, 422), (429, 416, 390, 402), (429, 431, 424), (410, 402, 407), (410, 431, 429, 402), (436, 413, 414), (375, 379, 376), (431, 410, 413, 436), (398, 263, 188), (395, 187, 263), (160, 129, 161, 192), (421, 396, 188, 215), (262, 187, 394), (261, 186, 394), (260, 185, 393), (183, 259, 392), (258, 183, 391), (397, 390, 182), (396, 398, 188), (398, 395, 263), (395, 394, 187), (186, 262, 394), (394, 393, 261), (185, 261, 393), (393, 392, 260), (184, 260, 392), (392, 391, 183), (259, 184, 392), (397, 258, 391), (258, 397, 182), (214, 182, 390, 416), (214, 416, 415, 443), (417, 442, 443, 415), (418, 441, 442, 417), (419, 440, 441, 418), (420, 439, 440, 419), (215, 439, 420, 423, 421), (204, 338, 313, 172), (198, 166, 307, 333)])
me_circle.materials.append(mat_material_001)
me_circle.use_remesh_preserve_volume = False
me_circle.use_remesh_preserve_attributes = False
me_circle.use_mirror_vertex_groups = False
me_circle.update()

# ---- objects
ob_tail = bpy.data.objects.new('tail', me_circle_001)
ob_cart = bpy.data.objects.new('cart', me_circle)

# ---- transforms, parenting, visibility, modifiers, constraints
ob_tail.location = (0.0, 0.0, 0.0)
ob_tail.scale = (3.739, 2.095, 2.619)
ob_tail.lineart.crease_threshold = 0.0
ob_cart.location = (0.0, 0.0, 0.0)
ob_cart.scale = (3.739, 2.095, 2.619)
ob_cart.lineart.crease_threshold = 0.0

# ---- collection membership
col_collection_2.objects.link(ob_tail)
col_collection_2.objects.link(ob_cart)

# ---- scene / render settings (as saved in the file)
scene.frame_start = 1; scene.frame_end = 250; scene.frame_set(1)
scene.render.engine = 'BLENDER_EEVEE_NEXT'
scene.render.resolution_percentage = 50
scene.render.dither_intensity = 0.0
scene.cycles.use_denoising = False
scene.cycles.samples = 10
scene.cycles.sampling_pattern = 'TABULATED_SOBOL'
scene.cycles.light_sampling_threshold = 0.0
scene.cycles.use_adaptive_sampling = False
scene.cycles.use_light_tree = False
scene.cycles.blur_glossy = 0.0
scene.cycles.pixel_filter_type = 'GAUSSIAN'
scene.cycles.sample_clamp_indirect = 0.0
scene.view_settings.view_transform = 'Standard'
bpy.context.view_layer.update()

# ---- added for rendering (the .blend has no active camera and no usable light): camera, sun
cam_auto = bpy.data.cameras.new('AutoCamera')
cam_auto.lens = 50.0
cam_auto.sensor_width = 36.0
cam_auto.clip_end = 1234.51
ob_auto_camera = bpy.data.objects.new('AutoCamera', cam_auto)
scene.collection.objects.link(ob_auto_camera)
ob_auto_camera.location = (70.3429, -84.4115, 78.4257)
ob_auto_camera.rotation_euler = (1.09748, -7.21219e-08, 0.694738)
scene.camera = ob_auto_camera
light_auto_sun = bpy.data.lights.new('AutoSun', 'SUN')
light_auto_sun.energy = 3.0
light_auto_sun.angle = 0.0523599
ob_auto_sun = bpy.data.objects.new('AutoSun', light_auto_sun)
scene.collection.objects.link(ob_auto_sun)
ob_auto_sun.rotation_euler = (0.872665, 0.174533, 0.523599)
bpy.context.view_layer.update()
